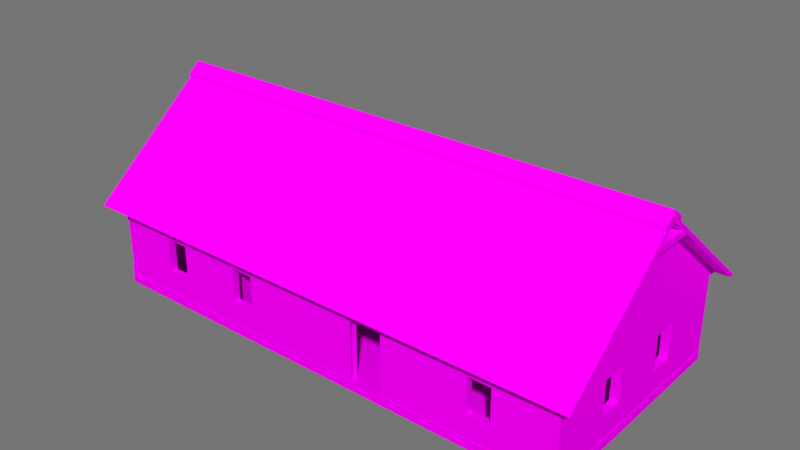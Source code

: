 # Source: VillageHouse5Export.blend  (saved by Blender 2.78.0; exported with 4.5.12 LTS)
import bpy
from mathutils import Matrix  # noqa: F401  (used for matrix-valued properties, if any)

bpy.ops.wm.read_factory_settings(use_empty=True)
scene = bpy.context.scene
scene.name = 'Scene'

# ---- collections
col_collection_1 = bpy.data.collections.new('Collection 1'); scene.collection.children.link(col_collection_1)

# ---- images (referenced by path relative to the original .blend; pixels are not part of the script)
import os
ASSET_DIR = os.environ.get("B2B_ASSET_DIR", "")  # directory of the original .blend (textures are referenced by path, not embedded)
HERE = os.path.dirname(os.path.abspath(__file__))  # packed textures are extracted next to this script under _unpacked/

def load_image(name, relpath, width, height, colorspace="sRGB"):
    """Load a texture the original file referenced (path relative to the .blend, or extracted next to this script)."""
    p = next((c for c in (os.path.join(HERE, relpath), os.path.join(ASSET_DIR, relpath)) if relpath and os.path.exists(c)), "")
    if p:
        img = bpy.data.images.load(p, check_existing=True)
        img.name = name
    else:  # same state as the original file: an image datablock whose file is absent (Cycles renders it pink)
        img = bpy.data.images.new(name, width, height)
        img.source = "FILE"
        img.filepath = "//" + (relpath or name)
    img.colorspace_settings.name = colorspace
    return img
img_villagestove3 = load_image('VillageStove3', 'VillageStove3.png', 1024, 1024, 'sRGB')
img_village5walls = load_image('Village5Walls', 'Village5Walls.png', 1024, 1024, 'sRGB')
img_village5roof = load_image('Village5Roof', 'Village5Roof.png', 1024, 1024, 'sRGB')
img_village5floor = load_image('Village5Floor', 'Village5Floor.png', 1024, 1024, 'sRGB')

# ---- materials (node trees are filled in below, after node groups)
mat_villagestove3 = bpy.data.materials.new('VillageStove3')
mat_villagestove3.alpha_threshold = 0.0
mat_villagestove3.roughness = 0.5
mat_villagehouse5walls = bpy.data.materials.new('VillageHouse5Walls')
mat_villagehouse5walls.alpha_threshold = 0.0
mat_villagehouse5walls.roughness = 0.5
mat_village5roof = bpy.data.materials.new('Village5Roof')
mat_village5roof.alpha_threshold = 0.0
mat_village5roof.roughness = 0.5
mat_village5floorfoundation = bpy.data.materials.new('Village5FloorFoundation')
mat_village5floorfoundation.alpha_threshold = 0.0
mat_village5floorfoundation.roughness = 0.5

# ---- material node trees
mat_villagestove3.use_nodes = True; mat_villagestove3.node_tree.nodes.clear()
_N = mat_villagestove3.node_tree.nodes; _L = mat_villagestove3.node_tree.links
n0 = _N.new('ShaderNodeOutputMaterial'); n0.name = 'Material Output'; n0.location = (300, 300)
n1 = _N.new('ShaderNodeBsdfDiffuse'); n1.name = 'Diffuse BSDF'; n1.location = (10, 300)
n2 = _N.new('ShaderNodeTexImage'); n2.name = 'Image Texture'; n2.location = (-190, 355)
n2.width = 140
n2.image = img_villagestove3
n3 = _N.new('ShaderNodeMapping'); n3.name = 'Mapping'; n3.location = (-490, 384)
n4 = _N.new('ShaderNodeTexCoord'); n4.name = 'Texture Coordinate'; n4.location = (-690, 367)
_L.new(n1.outputs[0], n0.inputs[0])
_L.new(n2.outputs[0], n1.inputs[0])
_L.new(n3.outputs[0], n2.inputs[0])
_L.new(n4.outputs[2], n3.inputs[0])
n0.is_active_output = True
mat_villagehouse5walls.use_nodes = True; mat_villagehouse5walls.node_tree.nodes.clear()
_N = mat_villagehouse5walls.node_tree.nodes; _L = mat_villagehouse5walls.node_tree.links
n0 = _N.new('ShaderNodeOutputMaterial'); n0.name = 'Material Output'; n0.location = (300, 300)
n1 = _N.new('ShaderNodeBsdfDiffuse'); n1.name = 'Diffuse BSDF'; n1.location = (10, 300)
n2 = _N.new('ShaderNodeTexImage'); n2.name = 'Image Texture'; n2.location = (-190, 355)
n2.width = 140
n2.image = img_village5walls
n3 = _N.new('ShaderNodeMapping'); n3.name = 'Mapping'; n3.location = (-490, 384)
n4 = _N.new('ShaderNodeTexCoord'); n4.name = 'Texture Coordinate'; n4.location = (-690, 367)
_L.new(n1.outputs[0], n0.inputs[0])
_L.new(n2.outputs[0], n1.inputs[0])
_L.new(n3.outputs[0], n2.inputs[0])
_L.new(n4.outputs[2], n3.inputs[0])
n0.is_active_output = True
mat_village5roof.use_nodes = True; mat_village5roof.node_tree.nodes.clear()
_N = mat_village5roof.node_tree.nodes; _L = mat_village5roof.node_tree.links
n0 = _N.new('ShaderNodeOutputMaterial'); n0.name = 'Material Output'; n0.location = (300, 300)
n1 = _N.new('ShaderNodeBsdfDiffuse'); n1.name = 'Diffuse BSDF'; n1.location = (10, 300)
n2 = _N.new('ShaderNodeTexImage'); n2.name = 'Image Texture'; n2.location = (-190, 355)
n2.width = 140
n2.image = img_village5roof
n3 = _N.new('ShaderNodeMapping'); n3.name = 'Mapping'; n3.location = (-490, 384)
n4 = _N.new('ShaderNodeTexCoord'); n4.name = 'Texture Coordinate'; n4.location = (-690, 367)
_L.new(n1.outputs[0], n0.inputs[0])
_L.new(n2.outputs[0], n1.inputs[0])
_L.new(n3.outputs[0], n2.inputs[0])
_L.new(n4.outputs[2], n3.inputs[0])
n0.is_active_output = True
mat_village5floorfoundation.use_nodes = True; mat_village5floorfoundation.node_tree.nodes.clear()
_N = mat_village5floorfoundation.node_tree.nodes; _L = mat_village5floorfoundation.node_tree.links
n0 = _N.new('ShaderNodeOutputMaterial'); n0.name = 'Material Output'; n0.location = (300, 300)
n1 = _N.new('ShaderNodeBsdfDiffuse'); n1.name = 'Diffuse BSDF'; n1.location = (10, 300)
n2 = _N.new('ShaderNodeTexImage'); n2.name = 'Image Texture'; n2.location = (-190, 355)
n2.width = 140
n2.image = img_village5floor
n3 = _N.new('ShaderNodeMapping'); n3.name = 'Mapping'; n3.location = (-490, 384)
n4 = _N.new('ShaderNodeTexCoord'); n4.name = 'Texture Coordinate'; n4.location = (-690, 367)
_L.new(n1.outputs[0], n0.inputs[0])
_L.new(n2.outputs[0], n1.inputs[0])
_L.new(n3.outputs[0], n2.inputs[0])
_L.new(n4.outputs[2], n3.inputs[0])
n0.is_active_output = True

# ---- world
world_world = bpy.data.worlds.new('World'); scene.world = world_world
world_world.color = (0.1789, 0.1789, 0.1789)
world_world.use_sun_shadow = False
world_world.sun_shadow_jitter_overblur = 0.0
world_world.cycles.sampling_method = 'MANUAL'

# ---- meshes
me_cube_002 = bpy.data.meshes.new('Cube.002')
me_cube_002.from_pydata([(0.3394, -0.6473, -1.246), (0.3394, 0.6473, -0.5737), (0.3394, 0.6473, -1.246), (0.3394, -0.6473, -0.5737), (-0.07944, -0.6473, -1.246), (-0.07944, 0.6473, -1.246), (-0.07944, 0.6473, -0.5737), (-0.07944, -0.6473, -0.5737), (-0.4201, 1.002, -1.662), (0.4201, 1.002, -1.662), (0.4201, -1.002, -1.662), (-0.4201, -1.002, -1.662), (-0.4201, -1.002, 0.2898), (-0.4201, 1.002, 0.2898), (0.4201, 1.002, 0.2898), (0.4201, -0.4085, -1.26), (0.4201, 0.4085, -0.4431), (0.4201, 0.4085, -1.26), (0.4201, -0.4085, -0.4431), (0.4201, -1.002, 0.2898), (-0.4201, -0.4668, 0.6446), (-0.4201, 0.4668, 0.6446), (0.4201, 0.4668, 0.6446), (0.4201, -0.4668, 0.6446), (-0.4201, -0.4668, 0.9243), (-0.4201, 0.4668, 0.9243), (0.4201, 0.4668, 0.9243), (0.4201, -0.4668, 0.9243), (0.4715, -0.3135, -1.165), (0.4715, 0.3135, -0.538), (0.4715, 0.3135, -1.165), (0.4715, -0.3135, -0.538), (0.4715, 0.4085, -0.4431), (0.4715, 0.4085, -1.26), (0.4715, -0.4085, -1.26), (0.4715, -0.4085, -0.4431), (0.3353, 0.3135, -0.538), (0.3353, 0.3135, -1.165), (0.3353, -0.3135, -1.165), (0.3353, -0.3135, -0.538)], [], [(4, 5, 6, 7), (0, 2, 5, 4), (3, 0, 4, 7), (2, 1, 6, 5), (8, 9, 10, 11), (9, 8, 13, 14), (17, 9, 14, 16), (18, 16, 14, 19), (11, 10, 19, 12), (14, 13, 21, 22), (19, 14, 22, 23), (12, 19, 23, 20), (22, 21, 25, 26), (23, 22, 26, 27), (20, 23, 27, 24), (25, 24, 27, 26), (15, 18, 19, 10), (15, 10, 9, 17), (16, 18, 35, 32), (17, 16, 32, 33), (18, 15, 34, 35), (15, 17, 33, 34), (29, 31, 39, 36), (29, 30, 33, 32), (30, 28, 34, 33), (31, 29, 32, 35), (28, 31, 35, 34), (30, 29, 36, 37), (31, 28, 38, 39), (28, 30, 37, 38)])
_uv = me_cube_002.uv_layers.new(name='Bake')
_uv.uv.foreach_set('vector', [0.09831, 0.667, 0.4014, 0.667, 0.4014, 0.8243, 0.09831, 0.8243, 0.8025, 0.4698, 0.8025, 0.7729, 0.7045, 0.7729, 0.7045, 0.4698, 0.0002451, 0.8243, 0.0002452, 0.667, 0.09831, 0.667, 0.09831, 0.8243, 0.4995, 0.667, 0.4995, 0.8243, 0.4014, 0.8243, 0.4014, 0.667, 0.8025, 0.4693, 0.6058, 0.4693, 0.6058, 0.0002451, 0.8025, 0.0002452, 0.0002452, 0.6665, 0.0002451, 0.4698, 0.4572, 0.4698, 0.4572, 0.6665, 0.5117, 0.3304, 0.6058, 0.4693, 0.1488, 0.4693, 0.3204, 0.3304, 0.3204, 0.1391, 0.3204, 0.3304, 0.1488, 0.4693, 0.1488, 0.0002453, 0.9998, 0.673, 0.803, 0.673, 0.803, 0.216, 0.9998, 0.216, 0.4572, 0.6665, 0.4572, 0.4698, 0.6075, 0.4698, 0.6075, 0.6665, 0.1488, 0.0002453, 0.1488, 0.4693, 0.06575, 0.344, 0.06575, 0.1255, 0.9998, 0.216, 0.803, 0.216, 0.803, 0.06575, 0.9998, 0.06575, 0.6075, 0.6665, 0.6075, 0.4698, 0.673, 0.4698, 0.673, 0.6665, 0.06575, 0.1255, 0.06575, 0.344, 0.0002451, 0.344, 0.0002451, 0.1255, 0.9998, 0.06575, 0.803, 0.06575, 0.803, 0.0002451, 0.9998, 0.0002451, 0.5, 0.8856, 0.5, 0.667, 0.6967, 0.667, 0.6967, 0.8856, 0.5117, 0.1391, 0.3204, 0.1391, 0.1488, 0.0002453, 0.6058, 0.0002451, 0.5117, 0.1391, 0.6058, 0.0002451, 0.6058, 0.4693, 0.5117, 0.3304, 0.9358, 0.6735, 0.9358, 0.8648, 0.9238, 0.8648, 0.9238, 0.6735, 0.7706, 0.7733, 0.7706, 0.9646, 0.7586, 0.9646, 0.7586, 0.7733, 0.1915, 0.891, 0.0002451, 0.891, 0.0002451, 0.879, 0.1915, 0.879, 0.8692, 0.6735, 0.8692, 0.8648, 0.8571, 0.8648, 0.8571, 0.6735, 0.9016, 0.6957, 0.9016, 0.8425, 0.8697, 0.8425, 0.8697, 0.6957, 0.7364, 0.9424, 0.7364, 0.7956, 0.7586, 0.7733, 0.7586, 0.9646, 0.8349, 0.8425, 0.8349, 0.6957, 0.8571, 0.6735, 0.8571, 0.8648, 0.9016, 0.8425, 0.9016, 0.6957, 0.9238, 0.6735, 0.9238, 0.8648, 0.02248, 0.8567, 0.1693, 0.8567, 0.1915, 0.879, 0.0002451, 0.879, 0.7364, 0.7956, 0.7364, 0.9424, 0.7045, 0.9424, 0.7045, 0.7956, 0.1693, 0.8567, 0.02248, 0.8567, 0.02248, 0.8248, 0.1693, 0.8248, 0.8349, 0.6957, 0.8349, 0.8425, 0.803, 0.8425, 0.803, 0.6957])
_uv.active_render = True
_uv = me_cube_002.uv_layers.new(name='Cubic')
_uv.uv.foreach_set('vector', [0.1757, 0.7081, 0.823, 0.7081, 0.823, 1.044, 0.1757, 1.044, 0.5002, 0.1757, 0.5002, 0.823, 0.2908, 0.823, 0.2908, 0.1757, 0.5002, 0.04416, 0.5002, -0.2919, 0.2908, -0.2919, 0.2908, 0.04416, 0.5002, 0.7081, 0.5002, 1.044, 0.2908, 1.044, 0.2908, 0.7081, 0.1204, 0.0001349, 0.5405, 0.0001349, 0.5405, -1.001, 0.1204, -1.001, 0.9374, -0.2813, 0.5173, -0.2813, 0.5173, 0.6946, 0.9374, 0.6946, 0.8834, -0.1268, 1.18, -0.3278, 1.18, 0.6481, 0.8834, 0.2817, 0.4749, 0.2831, 0.8834, 0.2831, 1.18, 0.6495, 0.1783, 0.6495, 0.9999, -0.2548, 1.42, -0.2548, 1.42, 0.7211, 0.9999, 0.7211, 0.3297, 0.8193, -0.09041, 0.8193, -0.09041, 0.3552, 0.3297, 0.3552, 0.1738, 0.6495, 1.175, 0.6495, 0.908, 0.8269, 0.4412, 0.8269, 1.001, 0.6306, 1.421, 0.6306, 1.421, 1.095, 1.001, 1.095, 0.5498, 0.7184, 0.1297, 0.7184, 0.1297, 0.8583, 0.5498, 0.8583, 0.4458, 0.83, 0.9125, 0.83, 0.9125, 0.9699, 0.4458, 0.9699, 0.9999, 0.9867, 1.42, 0.9867, 1.42, 1.127, 0.9999, 1.127, 0.1204, 0.7327, 0.1204, 0.2659, 0.5405, 0.2659, 0.5405, 0.7327, 0.4749, -0.1268, 0.4749, 0.2817, 0.1783, 0.6481, 0.1783, -0.3278, 0.4749, -0.1268, 0.1783, -0.3278, 1.18, -0.3278, 0.8834, -0.1268, 0.5405, 0.7036, 0.5405, 0.2951, 0.5662, 0.2951, 0.5662, 0.7036, 0.5405, 0.701, 0.5405, 1.109, 0.5662, 1.109, 0.5662, 0.701, 0.5405, 0.1095, 0.5405, -0.299, 0.5662, -0.299, 0.5662, 0.1095, 0.5405, 0.2951, 0.5405, 0.7036, 0.5662, 0.7036, 0.5662, 0.2951, 0.5662, 0.6561, 0.5662, 0.3426, 0.4981, 0.3426, 0.4981, 0.6561, 0.6561, 0.06199, 0.6561, -0.2515, 0.7036, -0.299, 0.7036, 0.1095, 0.6561, 0.7485, 0.3426, 0.7485, 0.2951, 0.701, 0.7036, 0.701, 0.3426, 0.06199, 0.6561, 0.06199, 0.7036, 0.1095, 0.2951, 0.1095, 0.3426, 0.7485, 0.3426, 1.062, 0.2951, 1.109, 0.2951, 0.701, 0.5662, 0.7485, 0.5662, 1.062, 0.4981, 1.062, 0.4981, 0.7485, 0.5662, 0.06199, 0.5662, -0.2515, 0.4981, -0.2515, 0.4981, 0.06199, 0.5662, 0.3426, 0.5662, 0.6561, 0.4981, 0.6561, 0.4981, 0.3426])
me_cube_002.materials.append(mat_villagestove3)
me_cube_002.use_remesh_preserve_volume = False
me_cube_002.use_remesh_preserve_attributes = False
me_cube_002.use_mirror_vertex_groups = False
me_cube_002.update()
me_cube_006 = bpy.data.meshes.new('Cube.006')
me_cube_006.from_pydata([(-8.0, -4.0, 2.028), (-8.0, -4.0, 0.341), (-6.848, -4.0, 1.0), (-7.119, -4.0, 0.8), (-8.0, -2.9, 0.7553), (-8.0, -2.66, 0.9883), (-8.0, -3.552, 0.445), (-8.0, -2.599, 1.228), (-8.0, -2.9, 1.502), (-8.0, -3.45, 1.864), (-7.453, -4.0, 0.6), (-7.71, -4.0, 0.4), (-6.95, -4.0, 1.47), (-7.475, -4.0, 1.887), (3.998, -4.0, 2.194), (9.0, -2.146e-06, 2.194), (-0.987, -4.0, 2.194), (9.0, 4.0, 2.194), (4.498, 4.0, 2.194), (-8.0, -4.0, 2.194), (-2.063e-05, 4.0, 2.194), (9.0, -4.0, 2.59), (-0.987, -4.0, 2.59), (9.0, 4.0, 2.59), (-3.993, -4.0, 2.59), (4.498, 4.0, 2.59), (-8.0, -4.0, 2.59), (-3.503, 4.0, 2.59), (-8.0, 4.0, 2.59), (-8.0, 7.153e-07, 2.59), (8.718, -3.749, 2.59), (3.998, -3.749, 2.59), (3.998, -4.0, 2.59), (9.0, -2.146e-06, 2.59), (8.718, 3.749, 2.59), (-3.993, -3.749, 2.59), (4.498, 3.749, 2.59), (-7.718, -3.749, 2.59), (-3.503, 3.749, 2.59), (-4.457e-05, 3.749, 2.59), (-2.063e-05, 4.0, 2.59), (3.998, -3.749, 0.8), (6.899, -3.749, 0.8), (8.718, -3.749, 0.8), (6.099, -3.749, 2.0), (6.899, -3.749, 2.0), (-0.9869, -3.749, 0.8), (-0.987, -3.749, 2.59), (3.107, -3.749, 0.8), (3.107, -3.749, 2.1), (2.006, -3.749, 2.1), (2.006, -3.749, 0.8), (8.718, -1.8, 2.0), (-2.101, -3.749, 0.8), (8.718, -2.146e-06, 2.59), (8.718, -2.384e-07, 0.8), (-2.901, -3.749, 0.8), (-3.993, -3.749, 0.8), (-2.901, -3.749, 2.0), (8.718, 3.749, 0.8), (-5.901, -3.749, 2.0), (-7.718, -3.749, 0.8), (6.301, 3.749, 0.8), (-7.718, -1.8, 2.0), (5.501, 3.749, 0.8), (4.498, 3.749, 0.8), (-7.718, 7.153e-07, 2.59), (-7.718, 1.192e-06, 0.8), (3.499, 3.749, 0.8), (-7.718, 1.0, 0.8), (-4.623e-05, 3.749, 0.8), (-7.718, 3.749, 0.8), (-7.718, 1.8, 0.8), (-7.718, 3.749, 2.59), (-5.401, 3.749, 0.8), (-5.401, 3.749, 2.0), (-2.401, 3.749, 2.0), (-3.503, 3.749, 0.8), (-2.401, 3.749, 0.8), (-4.601, 3.749, 2.0), (8.718, -1.8, 0.8), (6.099, -3.749, 0.8), (6.899, -4.0, 0.8), (6.899, -4.0, 2.0), (8.718, -1.0, 0.8), (8.718, -1.0, 2.0), (9.0, -1.8, 2.0), (9.0, -1.8, 0.8), (9.0, -4.0, 0.0), (3.998, -4.0, 0.0), (6.099, -4.0, 0.8), (6.099, -4.0, 2.0), (9.0, -4.0, 2.194), (9.0, -2.384e-07, 0.0), (9.0, -1.0, 0.8), (9.0, -1.0, 2.0), (3.107, -4.0, 0.0), (8.718, 1.0, 2.0), (8.718, 1.0, 0.8), (9.0, 4.0, 0.0), (-0.9869, -4.0, 0.0), (2.006, -4.0, 0.0), (2.006, -4.0, 2.1), (3.107, -4.0, 2.1), (-2.101, -3.749, 2.0), (-3.993, -4.0, 2.194), (8.718, 1.8, 2.0), (9.0, 1.0, 2.0), (9.0, 1.0, 0.8), (8.718, 1.8, 0.8), (4.498, 4.0, 0.0), (9.0, 1.8, 0.8), (9.0, 1.8, 2.0), (-2.101, -4.0, 0.8), (-2.101, -4.0, 2.0), (-3.993, -4.0, 0.0), (-2.901, -4.0, 2.0), (-2.206e-05, 4.0, 0.0), (5.501, 4.0, 0.8), (6.301, 4.0, 0.8), (5.501, 3.749, 2.0), (6.301, 3.749, 2.0), (6.301, 4.0, 2.0), (5.501, 4.0, 2.0), (-2.901, -4.0, 0.8), (-8.0, -4.0, 0.0), (-5.101, -3.749, 2.0), (-8.0, 7.153e-07, 2.194), (-5.901, -4.0, 2.0), (-5.101, -4.0, 2.0), (2.699, 3.749, 0.8), (-3.503, 4.0, 0.0), (2.699, 4.0, 0.8), (3.499, 4.0, 0.8), (-3.503, 4.0, 2.194), (2.699, 3.749, 2.0), (3.499, 3.749, 2.0), (2.699, 4.0, 2.0), (3.499, 4.0, 2.0), (-8.0, 1.192e-06, 0.0), (-5.901, -3.749, 0.8), (-5.101, -3.749, 0.8), (-5.901, -4.0, 0.8), (-5.101, -4.0, 0.8), (-7.718, -1.0, 2.0), (-8.0, 4.0, 2.194), (-8.0, -1.0, 2.0), (-8.0, -1.8, 2.0), (-1.601, 3.749, 0.8), (-8.0, 4.0, 0.0), (-2.401, 4.0, 0.8), (-1.601, 4.0, 0.8), (-1.601, 3.749, 2.0), (-1.601, 4.0, 2.0), (-2.401, 4.0, 2.0), (-7.718, -1.8, 0.8), (-7.718, -1.0, 0.8), (-8.0, -1.8, 0.8), (-8.0, -1.0, 0.8), (-7.718, 1.0, 2.0), (-7.718, 1.8, 2.0), (-8.0, 1.8, 2.0), (-8.0, 1.0, 2.0), (-4.601, 3.749, 0.8), (-5.401, 4.0, 0.8), (-4.601, 4.0, 0.8), (-4.601, 4.0, 2.0), (-5.401, 4.0, 2.0), (-8.0, 1.0, 0.8), (-8.0, 1.8, 0.8), (3.998, -3.749, 0.0), (8.718, -3.749, 0.0), (-0.9869, -3.749, 0.0), (3.107, -3.749, 0.0), (2.006, -3.749, 0.0), (8.718, -2.384e-07, 0.0), (-3.993, -3.749, 0.0), (8.718, 3.749, 0.0), (-7.718, -3.749, 0.0), (4.498, 3.749, 0.0), (-7.718, 1.192e-06, 0.0), (-4.623e-05, 3.749, 0.0), (-7.718, 3.749, 0.0), (-3.503, 3.749, 0.0), (-7.972, -2.665, 0.9883), (-7.972, -2.905, 0.7553), (-7.972, -3.455, 1.864), (-7.972, -3.98, 2.028), (-7.486, -3.98, 1.887), (-7.972, -3.98, 0.5484), (-7.972, -3.98, 0.341), (-7.128, -3.98, 0.8), (-6.857, -3.98, 1.0), (-7.972, -3.98, 1.645), (-7.972, -3.98, 1.097), (-7.972, -3.668, 0.631), (-7.972, -3.557, 0.445), (-7.972, -2.604, 1.228), (-7.972, -2.905, 1.502), (-7.464, -3.98, 0.6), (-7.72, -3.98, 0.4), (-6.959, -3.98, 1.47), (4.182, 3.773, 0.8), (4.182, 3.773, 2.59), (4.482, 3.773, 2.59), (4.482, 3.773, 0.8), (4.482, 0.4083, 0.8), (4.182, 0.4083, 0.8), (4.182, 0.4083, 2.1), (4.182, -0.6917, 2.1), (4.182, -0.6917, 0.8), (4.182, -3.791, 0.8), (4.182, -3.791, 2.59), (4.482, -3.791, 2.59), (4.482, -3.791, 0.8), (4.482, -0.6917, 0.8), (4.482, -0.6917, 2.1), (4.482, 0.4083, 2.1), (-3.186, -3.749, 0.8), (-3.186, -3.749, 2.59), (-3.486, -3.749, 2.59), (-3.486, -3.749, 0.8), (-3.486, 1.842, 0.8), (-3.186, 1.842, 0.8), (-3.186, 1.842, 2.1), (-3.186, 2.942, 2.1), (-3.186, 2.942, 0.8), (-3.186, 3.762, 0.8), (-3.186, 3.762, 2.59), (-3.486, 3.762, 2.59), (-3.486, 3.762, 0.8), (-3.486, 2.942, 0.8), (-3.486, 2.942, 2.1), (-3.486, 1.842, 2.1), (4.182, 3.773, 1.431e-06), (4.482, 3.773, 1.848e-06), (4.482, 0.4083, 6.557e-07), (4.182, 0.4083, 1.788e-07), (4.182, -0.6917, -1.788e-07), (4.182, -3.791, -1.311e-06), (4.482, -3.791, -8.941e-07), (4.482, -0.6917, 2.384e-07), (-3.186, -3.749, 0.0), (-3.486, -3.749, 0.0), (-3.486, 1.842, 1.073e-06), (-3.186, 1.842, 1.073e-06), (-3.186, 2.942, 1.252e-06), (-3.186, 3.762, 1.431e-06), (-3.486, 3.762, 1.431e-06), (-3.486, 2.942, 1.252e-06)], [], [(5, 4, 185, 184), (10, 3, 191, 199), (4, 6, 196, 185), (9, 8, 198, 186), (8, 7, 197, 198), (3, 2, 192, 191), (7, 5, 184, 197), (12, 13, 188, 201), (6, 1, 190, 196), (2, 12, 201, 192), (92, 15, 33, 21), (20, 134, 27, 40), (18, 20, 40, 25), (145, 127, 29, 28), (14, 92, 21, 32), (16, 14, 32, 22), (17, 18, 25, 23), (15, 17, 23, 33), (134, 145, 28, 27), (127, 19, 26, 29), (19, 105, 24, 26), (105, 16, 22, 24), (30, 31, 32, 21), (54, 30, 21, 33), (31, 47, 22, 32), (34, 54, 33, 23), (47, 35, 24, 22), (36, 34, 23, 25), (35, 37, 26, 24), (39, 36, 25, 40), (37, 66, 29, 26), (38, 39, 40, 27), (66, 73, 28, 29), (73, 38, 27, 28), (31, 44, 81, 41), (43, 42, 45, 30), (49, 31, 41, 48), (30, 45, 44, 31), (52, 80, 43, 30), (53, 104, 47, 46), (85, 52, 30, 54), (43, 171, 170, 41, 81, 42), (57, 176, 178, 61, 140, 141), (104, 58, 35, 47), (84, 85, 54, 55), (58, 56, 57, 35), (97, 98, 55, 54), (126, 35, 57, 141), (106, 97, 54, 34), (55, 175, 171, 43, 80, 84), (37, 35, 126, 60), (61, 178, 180, 67, 156, 155), (109, 106, 34, 59), (61, 37, 60, 140), (59, 34, 121, 62), (63, 37, 61, 155), (59, 177, 175, 55, 98, 109), (34, 36, 120, 121), (66, 37, 63, 144), (67, 180, 182, 71, 72, 69), (120, 36, 65, 64), (67, 66, 144, 156), (136, 68, 65, 36), (69, 159, 66, 67), (135, 136, 36, 39), (65, 179, 177, 59, 62, 64), (71, 182, 183, 77, 163, 74), (159, 160, 73, 66), (130, 135, 39, 70), (160, 72, 71, 73), (152, 148, 70, 39), (73, 71, 74, 75), (76, 152, 39, 38), (70, 181, 179, 65, 68, 130), (38, 73, 75, 79), (77, 183, 181, 70, 148, 78), (78, 76, 38, 77), (77, 38, 79, 163), (46, 47, 50, 174, 51), (47, 31, 49, 50), (45, 42, 82, 83), (86, 87, 80, 52), (90, 82, 42, 81), (44, 45, 83, 91), (88, 92, 83, 82), (84, 80, 87, 94), (95, 86, 52, 85), (92, 88, 87, 86), (89, 88, 82, 90), (91, 90, 81, 44), (14, 91, 83, 92), (85, 84, 94, 95), (94, 87, 88, 93), (95, 15, 92, 86), (102, 16, 100, 101), (89, 90, 91, 14), (107, 108, 98, 97), (95, 94, 93, 15), (108, 93, 99, 111), (107, 112, 17, 15), (113, 100, 16, 114), (104, 53, 113, 114), (116, 114, 16, 105), (112, 107, 97, 106), (108, 107, 15, 93), (109, 98, 108, 111), (118, 119, 99, 110), (111, 99, 17, 112), (122, 123, 18, 17), (124, 115, 100, 113), (124, 113, 53, 56), (58, 104, 114, 116), (128, 129, 105, 19), (124, 116, 105, 115), (106, 109, 111, 112), (64, 62, 119, 118), (110, 117, 132, 133), (123, 118, 110, 18), (119, 122, 17, 99), (137, 20, 18, 138), (123, 122, 121, 120), (142, 125, 115, 143), (116, 124, 56, 58), (60, 126, 129, 128), (127, 146, 147, 19), (115, 105, 129, 143), (122, 119, 62, 121), (120, 64, 118, 123), (130, 68, 133, 132), (117, 131, 150, 151), (18, 110, 133, 138), (117, 20, 137, 132), (20, 153, 154, 134), (137, 138, 136, 135), (157, 158, 139, 125), (142, 143, 141, 140), (126, 141, 143, 129), (128, 142, 140, 60), (144, 63, 147, 146), (127, 145, 161, 162), (158, 146, 127, 139), (138, 133, 68, 136), (135, 130, 132, 137), (78, 148, 151, 150), (131, 149, 164, 165), (20, 117, 151, 153), (134, 154, 150, 131), (166, 167, 145, 134), (154, 153, 152, 76), (139, 168, 169, 149), (158, 157, 155, 156), (63, 155, 157, 147), (146, 158, 156, 144), (160, 159, 162, 161), (139, 127, 162, 168), (149, 169, 161, 145), (153, 151, 148, 152), (76, 78, 150, 154), (74, 163, 165, 164), (134, 131, 165, 166), (149, 145, 167, 164), (167, 166, 79, 75), (169, 168, 69, 72), (159, 69, 168, 162), (161, 169, 72, 160), (166, 165, 163, 79), (75, 74, 164, 167), (14, 16, 102, 103), (89, 14, 103, 96), (46, 51, 174, 172), (48, 41, 170, 173), (46, 172, 176, 57, 56, 53), (9, 0, 19), (9, 147, 8), (8, 147, 7), (5, 7, 147, 157), (4, 5, 157), (157, 6, 4), (13, 0, 187, 188), (157, 125, 6), (1, 6, 125), (1, 11, 200, 190), (0, 13, 19), (13, 12, 128, 19), (12, 2, 142, 128), (2, 3, 142), (10, 142, 3), (11, 142, 10), (142, 11, 125), (1, 125, 11), (19, 147, 9), (198, 193, 187, 186), (199, 189, 190, 200), (184, 185, 198, 197), (195, 196, 190, 189), (198, 185, 194, 193), (195, 189, 194), (191, 194, 189, 199), (201, 188, 187, 193), (201, 193, 194, 191), (192, 201, 191), (195, 185, 196), (185, 195, 194), (11, 10, 199, 200), (0, 9, 186, 187), (221, 222, 244, 243), (203, 202, 207, 208), (203, 212, 213, 204), (213, 214, 215, 216), (205, 206, 236, 235), (231, 230, 248, 249), (223, 218, 242, 245), (228, 225, 226, 227), (220, 219, 228, 229), (229, 230, 231, 232), (227, 226, 246, 247), (211, 210, 238, 239), (207, 202, 234, 237), (215, 214, 240, 241), (220, 229, 232, 233), (221, 220, 233, 222), (218, 223, 224, 219), (219, 224, 225, 228), (212, 203, 208, 209), (211, 212, 209, 210), (205, 204, 217, 206), (204, 213, 216, 217)])
_uv = me_cube_006.uv_layers.new(name='Bake')
_uv.uv.foreach_set('vector', [0.1404, 0.4329, 0.132, 0.4522, 0.1312, 0.4507, 0.1393, 0.4322, 0.6642, 0.3803, 0.675, 0.3958, 0.6743, 0.3966, 0.6635, 0.3811, 0.132, 0.4522, 0.1085, 0.4786, 0.1079, 0.4768, 0.1312, 0.4507, 0.1127, 0.3611, 0.1324, 0.3894, 0.1315, 0.3907, 0.112, 0.3628, 0.1324, 0.3894, 0.1416, 0.4134, 0.1405, 0.4139, 0.1315, 0.3907, 0.675, 0.3958, 0.6836, 0.4124, 0.6827, 0.4127, 0.6743, 0.3966, 0.1416, 0.4134, 0.1404, 0.4329, 0.1393, 0.4322, 0.1405, 0.4139, 0.6788, 0.4497, 0.6589, 0.4786, 0.6582, 0.4777, 0.678, 0.449, 0.1085, 0.4786, 0.09278, 0.4896, 0.0931, 0.4872, 0.1079, 0.4768, 0.6836, 0.4124, 0.6788, 0.4497, 0.678, 0.449, 0.6827, 0.4127, 0.3728, 0.91, 0.5119, 0.91, 0.5119, 0.9376, 0.3728, 0.9376, 0.651, 0.9088, 0.5292, 0.9088, 0.5292, 0.8813, 0.651, 0.8813, 0.1808, 0.9376, 0.02439, 0.9376, 0.02439, 0.91, 0.1808, 0.91, 0.9371, 0.1807, 0.798, 0.1807, 0.798, 0.1531, 0.9371, 0.1531, 0.1977, 0.8813, 0.3716, 0.8813, 0.3716, 0.9088, 0.1977, 0.9088, 0.02439, 0.8813, 0.1977, 0.8813, 0.1977, 0.9088, 0.02439, 0.9088, 0.3373, 0.9376, 0.1808, 0.9376, 0.1808, 0.91, 0.3373, 0.91, 0.5119, 0.91, 0.651, 0.91, 0.651, 0.9376, 0.5119, 0.9376, 0.5292, 0.9088, 0.3728, 0.9088, 0.3728, 0.8813, 0.5292, 0.8813, 0.798, 0.1807, 0.659, 0.1807, 0.659, 0.1531, 0.798, 0.1531, 0.6869, 0.5163, 0.8263, 0.5163, 0.8263, 0.5438, 0.6869, 0.5438, 0.8263, 0.5163, 0.9308, 0.5163, 0.9308, 0.5438, 0.8263, 0.5438, 0.7103, 0.9563, 0.5461, 0.9563, 0.5461, 0.9388, 0.7201, 0.9388, 0.7761, 0.9771, 0.6458, 0.9771, 0.637, 0.9575, 0.7761, 0.9575, 0.5461, 0.9563, 0.3728, 0.9563, 0.3728, 0.9388, 0.5461, 0.9388, 0.9064, 0.9771, 0.7761, 0.9771, 0.7761, 0.9575, 0.9152, 0.9575, 0.6358, 0.997, 0.5313, 0.997, 0.5313, 0.9796, 0.6358, 0.9796, 0.8154, 0.1265, 0.9621, 0.1265, 0.9719, 0.1439, 0.8154, 0.1439, 0.5313, 0.997, 0.4018, 0.997, 0.392, 0.9796, 0.5313, 0.9796, 0.659, 0.1265, 0.8154, 0.1265, 0.8154, 0.1439, 0.659, 0.1439, 0.6458, 0.9783, 0.7761, 0.9783, 0.7761, 0.9979, 0.637, 0.9979, 0.8776, 0.9388, 0.9994, 0.9388, 0.9994, 0.9563, 0.8776, 0.9563, 0.7761, 0.9783, 0.9064, 0.9783, 0.9152, 0.9979, 0.7761, 0.9979, 0.731, 0.9388, 0.8776, 0.9388, 0.8776, 0.9563, 0.7213, 0.9563, 0.09152, 0.3469, 0.071, 0.4928, 0.02933, 0.4928, 0.02936, 0.3468, 0.0293, 0.6747, 0.02932, 0.5483, 0.07099, 0.5484, 0.09146, 0.6747, 0.07451, 0.285, 0.09152, 0.3469, 0.02936, 0.3468, 0.02937, 0.2849, 0.09146, 0.6747, 0.07099, 0.5484, 0.071, 0.4928, 0.09152, 0.3469, 0.4648, 0.04163, 0.4648, 0.1251, 0.3971, 0.1251, 0.3971, 0.0006, 0.2881, 0.8198, 0.2881, 0.7364, 0.3268, 0.6954, 0.3268, 0.8198, 0.4927, 0.04163, 0.4648, 0.04163, 0.3971, 0.0006, 0.5274, 0.0005998, 0.0293, 0.6747, 0.001516, 0.6747, 0.001573, 0.3468, 0.02936, 0.3468, 0.02933, 0.4928, 0.02932, 0.5483, 0.2223, 0.8198, 0.2223, 0.8755, 0.09278, 0.8755, 0.09278, 0.8198, 0.156, 0.8198, 0.1838, 0.8198, 0.2881, 0.7364, 0.2603, 0.7364, 0.2223, 0.6954, 0.3268, 0.6954, 0.4927, 0.1251, 0.4927, 0.04163, 0.5274, 0.0005998, 0.5274, 0.1251, 0.2603, 0.7364, 0.2603, 0.8198, 0.2223, 0.8198, 0.2223, 0.6954, 0.5622, 0.04163, 0.5622, 0.1251, 0.5274, 0.1251, 0.5274, 0.0005998, 0.1838, 0.7364, 0.2223, 0.6954, 0.2223, 0.8198, 0.1838, 0.8198, 0.59, 0.04163, 0.5622, 0.04163, 0.5274, 0.0005998, 0.6578, 0.0005998, 0.5274, 0.1251, 0.5274, 0.1807, 0.3971, 0.1807, 0.3971, 0.1251, 0.4648, 0.1251, 0.4927, 0.1251, 0.09278, 0.6954, 0.2223, 0.6954, 0.1838, 0.7364, 0.156, 0.7364, 0.09278, 0.5697, 0.09278, 0.5141, 0.2231, 0.5141, 0.2231, 0.5697, 0.1883, 0.5697, 0.1605, 0.5697, 0.59, 0.1251, 0.59, 0.04163, 0.6578, 0.0005998, 0.6578, 0.1251, 0.09278, 0.8198, 0.09278, 0.6954, 0.156, 0.7364, 0.156, 0.8198, 0.3959, 0.05623, 0.3959, 0.1807, 0.3118, 0.1397, 0.3118, 0.05623, 0.1605, 0.6531, 0.09278, 0.6942, 0.09278, 0.5697, 0.1605, 0.5697, 0.6578, 0.1251, 0.6578, 0.1807, 0.5274, 0.1807, 0.5274, 0.1251, 0.5622, 0.1251, 0.59, 0.1251, 0.3959, 0.1807, 0.2492, 0.1807, 0.284, 0.1397, 0.3118, 0.1397, 0.2231, 0.6942, 0.09278, 0.6942, 0.1605, 0.6531, 0.1883, 0.6531, 0.2231, 0.5697, 0.2231, 0.5141, 0.3534, 0.5141, 0.3534, 0.5697, 0.2857, 0.5697, 0.2579, 0.5697, 0.284, 0.1397, 0.2492, 0.1807, 0.2492, 0.05623, 0.284, 0.05623, 0.2231, 0.5697, 0.2231, 0.6942, 0.1883, 0.6531, 0.1883, 0.5697, 0.2144, 0.1397, 0.2144, 0.05623, 0.2492, 0.05623, 0.2492, 0.1807, 0.2579, 0.5697, 0.2579, 0.6531, 0.2231, 0.6942, 0.2231, 0.5697, 0.1866, 0.1397, 0.2144, 0.1397, 0.2492, 0.1807, 0.09278, 0.1807, 0.2492, 0.05623, 0.2492, 0.0005998, 0.3959, 0.0005999, 0.3959, 0.05623, 0.3118, 0.05623, 0.284, 0.05623, 0.3728, 0.3913, 0.3728, 0.3357, 0.5194, 0.3357, 0.5194, 0.3913, 0.4812, 0.3913, 0.4534, 0.3913, 0.2579, 0.6531, 0.2857, 0.6531, 0.3534, 0.6942, 0.2231, 0.6942, 0.1866, 0.05623, 0.1866, 0.1397, 0.09278, 0.1807, 0.09278, 0.05623, 0.2857, 0.6531, 0.2857, 0.5697, 0.3534, 0.5697, 0.3534, 0.6942, 0.5855, 0.4747, 0.5855, 0.3913, 0.6412, 0.3913, 0.6412, 0.5158, 0.3728, 0.5158, 0.3728, 0.3913, 0.4534, 0.3913, 0.4534, 0.4747, 0.5577, 0.4747, 0.5855, 0.4747, 0.6412, 0.5158, 0.5194, 0.5158, 0.09278, 0.05623, 0.09278, 0.0005999, 0.2492, 0.0005998, 0.2492, 0.05623, 0.2144, 0.05623, 0.1866, 0.05623, 0.5194, 0.5158, 0.3728, 0.5158, 0.4534, 0.4747, 0.4812, 0.4747, 0.5194, 0.3913, 0.5194, 0.3357, 0.6412, 0.3357, 0.6412, 0.3913, 0.5855, 0.3913, 0.5577, 0.3913, 0.5577, 0.3913, 0.5577, 0.4747, 0.5194, 0.5158, 0.5194, 0.3913, 0.5194, 0.3913, 0.5194, 0.5158, 0.4812, 0.4747, 0.4812, 0.3913, 0.02941, 0.0005998, 0.09158, 0.0006424, 0.07452, 0.2085, 0.003917, 0.2161, 0.03503, 0.2116, 0.09158, 0.0006424, 0.09152, 0.3469, 0.07451, 0.285, 0.07452, 0.2085, 0.9671, 0.7542, 0.9671, 0.6707, 0.9759, 0.6707, 0.9759, 0.7542, 0.9164, 0.8098, 0.9164, 0.7263, 0.9262, 0.7263, 0.9262, 0.8098, 0.0116, 0.85, 0.0116, 0.7944, 0.02034, 0.7944, 0.02034, 0.85, 0.9671, 0.8098, 0.9671, 0.7542, 0.9759, 0.7542, 0.9759, 0.8098, 0.44, 0.1819, 0.44, 0.3345, 0.367, 0.321, 0.367, 0.2375, 0.9262, 0.6707, 0.9262, 0.7263, 0.9164, 0.7263, 0.9164, 0.6707, 0.8985, 0.452, 0.8985, 0.5076, 0.8887, 0.5076, 0.8887, 0.452, 0.3728, 0.8233, 0.3728, 0.6707, 0.4493, 0.7263, 0.4493, 0.8098, 0.2661, 0.1819, 0.44, 0.1819, 0.367, 0.2375, 0.3392, 0.2375, 0.0116, 0.9335, 0.0116, 0.85, 0.02034, 0.85, 0.02034, 0.9335, 0.2661, 0.3345, 0.3392, 0.321, 0.367, 0.321, 0.44, 0.3345, 0.8887, 0.452, 0.8887, 0.3685, 0.8985, 0.3685, 0.8985, 0.452, 0.4771, 0.7263, 0.4493, 0.7263, 0.3728, 0.6707, 0.5119, 0.6707, 0.4771, 0.8098, 0.5119, 0.8233, 0.3728, 0.8233, 0.4493, 0.8098, 0.1969, 0.3279, 0.09278, 0.3345, 0.09278, 0.1819, 0.1969, 0.1819, 0.2661, 0.1819, 0.3392, 0.2375, 0.3392, 0.321, 0.2661, 0.3345, 0.9217, 0.5076, 0.9217, 0.4242, 0.9315, 0.4242, 0.9315, 0.5076, 0.4771, 0.8098, 0.4771, 0.7263, 0.5119, 0.6707, 0.5119, 0.8233, 0.5467, 0.7263, 0.5119, 0.6707, 0.651, 0.6707, 0.5745, 0.7263, 0.5467, 0.8098, 0.5745, 0.8098, 0.651, 0.8233, 0.5119, 0.8233, 0.8501, 0.4034, 0.8875, 0.3497, 0.8875, 0.497, 0.8501, 0.484, 0.9724, 0.452, 0.9724, 0.3685, 0.9812, 0.3685, 0.9812, 0.452, 0.8232, 0.484, 0.8501, 0.484, 0.8875, 0.497, 0.7865, 0.497, 0.9095, 0.452, 0.9095, 0.5076, 0.8997, 0.5076, 0.8997, 0.452, 0.5467, 0.7263, 0.5467, 0.8098, 0.5119, 0.8233, 0.5119, 0.6707, 0.9315, 0.3685, 0.9315, 0.4242, 0.9217, 0.4242, 0.9217, 0.3685, 0.5641, 0.6139, 0.5919, 0.6139, 0.6857, 0.6695, 0.5292, 0.6695, 0.5745, 0.7263, 0.651, 0.6707, 0.651, 0.8233, 0.5745, 0.8098, 0.5919, 0.5304, 0.5641, 0.5304, 0.5292, 0.517, 0.6857, 0.517, 0.8232, 0.4034, 0.7865, 0.3497, 0.8875, 0.3497, 0.8501, 0.4034, 0.9625, 0.4242, 0.9625, 0.3685, 0.9712, 0.3685, 0.9712, 0.4242, 0.9724, 0.5076, 0.9724, 0.452, 0.9812, 0.452, 0.9812, 0.5076, 0.7193, 0.488, 0.7479, 0.4862, 0.7865, 0.497, 0.6437, 0.5076, 0.8232, 0.4034, 0.8232, 0.484, 0.7865, 0.497, 0.7865, 0.3497, 0.8997, 0.452, 0.8997, 0.3685, 0.9095, 0.3685, 0.9095, 0.452, 0.956, 0.6707, 0.956, 0.7263, 0.9473, 0.7263, 0.9473, 0.6707, 0.5292, 0.6695, 0.3728, 0.6695, 0.4667, 0.6139, 0.4945, 0.6139, 0.5641, 0.5304, 0.5641, 0.6139, 0.5292, 0.6695, 0.5292, 0.517, 0.5919, 0.6139, 0.5919, 0.5304, 0.6857, 0.517, 0.6857, 0.6695, 0.4667, 0.5304, 0.3728, 0.517, 0.5292, 0.517, 0.4945, 0.5304, 0.9414, 0.452, 0.9414, 0.5076, 0.9327, 0.5076, 0.9327, 0.452, 0.7194, 0.4015, 0.6461, 0.3357, 0.7865, 0.3497, 0.7476, 0.4027, 0.9625, 0.5076, 0.9625, 0.4242, 0.9712, 0.4242, 0.9712, 0.5076, 0.9592, 0.6695, 0.9592, 0.6139, 0.968, 0.6139, 0.968, 0.6695, 0.2371, 0.348, 0.2023, 0.3588, 0.1737, 0.3566, 0.09415, 0.3357, 0.7865, 0.3497, 0.7865, 0.497, 0.7479, 0.4862, 0.7476, 0.4027, 0.9473, 0.8098, 0.9473, 0.7263, 0.956, 0.7263, 0.956, 0.8098, 0.9327, 0.452, 0.9327, 0.3685, 0.9414, 0.3685, 0.9414, 0.452, 0.9613, 0.3685, 0.9613, 0.4242, 0.9526, 0.4242, 0.9526, 0.3685, 0.7194, 0.3345, 0.5976, 0.3345, 0.6359, 0.2788, 0.6637, 0.2788, 0.5292, 0.517, 0.5292, 0.6695, 0.4945, 0.6139, 0.4945, 0.5304, 0.3728, 0.6695, 0.3728, 0.517, 0.4667, 0.5304, 0.4667, 0.6139, 0.7194, 0.1819, 0.6637, 0.1954, 0.6359, 0.1954, 0.5976, 0.1819, 0.958, 0.6139, 0.958, 0.6695, 0.9493, 0.6695, 0.9493, 0.6139, 0.1733, 0.4431, 0.2018, 0.442, 0.2371, 0.4956, 0.09376, 0.5129, 0.9373, 0.7263, 0.9373, 0.6707, 0.9461, 0.6707, 0.9461, 0.7263, 0.9592, 0.6139, 0.9592, 0.5304, 0.968, 0.5304, 0.968, 0.6139, 0.9373, 0.8098, 0.9373, 0.7263, 0.9461, 0.7263, 0.9461, 0.8098, 0.3618, 0.8098, 0.3618, 0.7542, 0.3716, 0.7542, 0.3716, 0.8098, 0.2371, 0.348, 0.3716, 0.348, 0.2976, 0.3611, 0.2707, 0.3611, 0.2018, 0.442, 0.2023, 0.3588, 0.2371, 0.348, 0.2371, 0.4956, 0.9526, 0.5076, 0.9526, 0.4242, 0.9613, 0.4242, 0.9613, 0.5076, 0.9493, 0.6139, 0.9493, 0.5304, 0.958, 0.5304, 0.958, 0.6139, 0.9779, 0.5304, 0.9779, 0.5861, 0.9692, 0.5861, 0.9692, 0.5304, 0.5976, 0.3345, 0.4412, 0.3345, 0.5316, 0.2788, 0.5594, 0.2788, 0.7194, 0.1819, 0.7194, 0.3345, 0.6637, 0.2788, 0.6637, 0.1954, 0.5976, 0.1819, 0.6359, 0.1954, 0.6359, 0.2788, 0.5976, 0.3345, 0.5594, 0.1954, 0.5316, 0.1954, 0.4412, 0.1819, 0.5976, 0.1819, 0.966, 0.7542, 0.966, 0.8098, 0.9572, 0.8098, 0.9572, 0.7542, 0.2371, 0.4956, 0.2707, 0.4418, 0.2976, 0.4418, 0.3716, 0.4956, 0.9107, 0.4242, 0.9107, 0.3685, 0.9205, 0.3685, 0.9205, 0.4242, 0.3618, 0.7542, 0.3618, 0.6707, 0.3716, 0.6707, 0.3716, 0.7542, 0.9107, 0.5076, 0.9107, 0.4242, 0.9205, 0.4242, 0.9205, 0.5076, 0.3546, 0.6531, 0.3546, 0.5975, 0.3644, 0.5975, 0.3644, 0.6531, 0.2371, 0.4956, 0.2371, 0.348, 0.2707, 0.3611, 0.2707, 0.4418, 0.3716, 0.4956, 0.2976, 0.4418, 0.2976, 0.3611, 0.3716, 0.348, 0.9692, 0.6695, 0.9692, 0.5861, 0.9779, 0.5861, 0.9779, 0.6695, 0.9572, 0.7542, 0.9572, 0.6707, 0.966, 0.6707, 0.966, 0.7542, 0.9514, 0.3685, 0.9514, 0.4242, 0.9426, 0.4242, 0.9426, 0.3685, 0.5976, 0.1819, 0.5976, 0.3345, 0.5594, 0.2788, 0.5594, 0.1954, 0.4412, 0.3345, 0.4412, 0.1819, 0.5316, 0.1954, 0.5316, 0.2788, 0.9361, 0.7542, 0.9361, 0.8098, 0.9274, 0.8098, 0.9274, 0.7542, 0.0005998, 0.85, 0.0005998, 0.7944, 0.0104, 0.7944, 0.0104, 0.85, 0.3546, 0.5975, 0.3546, 0.5141, 0.3644, 0.5141, 0.3644, 0.5975, 0.0005998, 0.9335, 0.0005998, 0.85, 0.0104, 0.85, 0.0104, 0.9335, 0.9426, 0.5076, 0.9426, 0.4242, 0.9514, 0.4242, 0.9514, 0.5076, 0.9274, 0.7542, 0.9274, 0.6707, 0.9361, 0.6707, 0.9361, 0.7542, 0.2661, 0.3345, 0.09278, 0.3345, 0.1969, 0.3279, 0.2351, 0.3279, 0.2661, 0.1819, 0.2661, 0.3345, 0.2351, 0.3279, 0.2351, 0.1819, 0.02941, 0.0005998, 0.03503, 0.2116, 0.003917, 0.2161, 0.0005998, 0.001973, 0.02937, 0.2849, 0.02936, 0.3468, 0.001573, 0.3468, 0.001584, 0.2849, 0.3268, 0.8198, 0.3268, 0.8755, 0.2223, 0.8755, 0.2223, 0.8198, 0.2603, 0.8198, 0.2881, 0.8198, 0.1127, 0.3611, 0.09379, 0.3466, 0.09415, 0.3357, 0.1127, 0.3611, 0.1737, 0.3566, 0.1324, 0.3894, 0.1324, 0.3894, 0.1737, 0.3566, 0.1416, 0.4134, 0.1404, 0.4329, 0.1416, 0.4134, 0.1737, 0.3566, 0.1733, 0.4431, 0.132, 0.4522, 0.1404, 0.4329, 0.1733, 0.4431, 0.1733, 0.4431, 0.1085, 0.4786, 0.132, 0.4522, 0.6589, 0.4786, 0.6424, 0.4966, 0.6428, 0.4944, 0.6582, 0.4777, 0.1733, 0.4431, 0.09376, 0.5129, 0.1085, 0.4786, 0.09278, 0.4896, 0.1085, 0.4786, 0.09376, 0.5129, 0.645, 0.3572, 0.6546, 0.3646, 0.6539, 0.3656, 0.6456, 0.3592, 0.6424, 0.4966, 0.6589, 0.4786, 0.6437, 0.5076, 0.6589, 0.4786, 0.6788, 0.4497, 0.7193, 0.488, 0.6437, 0.5076, 0.6788, 0.4497, 0.6836, 0.4124, 0.7194, 0.4015, 0.7193, 0.488, 0.6836, 0.4124, 0.675, 0.3958, 0.7194, 0.4015, 0.6642, 0.3803, 0.7194, 0.4015, 0.675, 0.3958, 0.6546, 0.3646, 0.7194, 0.4015, 0.6642, 0.3803, 0.7194, 0.4015, 0.6546, 0.3646, 0.6461, 0.3357, 0.645, 0.3572, 0.6461, 0.3357, 0.6546, 0.3646, 0.09415, 0.3357, 0.1737, 0.3566, 0.1127, 0.3611, 0.01107, 0.7566, 0.04843, 0.7666, 0.04843, 0.7932, 0.03019, 0.7818, 0.07046, 0.6939, 0.05281, 0.6903, 0.05281, 0.6759, 0.06154, 0.68, 0.002735, 0.7209, 0.01107, 0.7047, 0.01107, 0.7566, 0.0005998, 0.7376, 0.03761, 0.6961, 0.03373, 0.6831, 0.04843, 0.6759, 0.04843, 0.6903, 0.01107, 0.7566, 0.01107, 0.7047, 0.04843, 0.7285, 0.04843, 0.7666, 0.03761, 0.6961, 0.04843, 0.6903, 0.04843, 0.7285, 0.08214, 0.7078, 0.05281, 0.7285, 0.05281, 0.6903, 0.07046, 0.6939, 0.08801, 0.7544, 0.0697, 0.7834, 0.05281, 0.7932, 0.05281, 0.7666, 0.08801, 0.7544, 0.05281, 0.7666, 0.05281, 0.7285, 0.08214, 0.7078, 0.09158, 0.7217, 0.08801, 0.7544, 0.08214, 0.7078, 0.03761, 0.6961, 0.01107, 0.7047, 0.03373, 0.6831, 0.01107, 0.7047, 0.03761, 0.6961, 0.04843, 0.7285, 0.6546, 0.3646, 0.6642, 0.3803, 0.6635, 0.3811, 0.6539, 0.3656, 0.09379, 0.3466, 0.1127, 0.3611, 0.112, 0.3628, 0.09405, 0.3489, 0.7206, 0.1819, 0.9149, 0.1819, 0.9149, 0.2375, 0.7206, 0.2375, 0.9152, 0.7964, 0.9152, 0.9209, 0.7982, 0.9209, 0.7982, 0.8305, 0.6358, 0.9784, 0.3728, 0.9784, 0.3728, 0.9575, 0.6358, 0.9575, 0.6522, 0.7952, 0.6522, 0.6707, 0.7599, 0.6707, 0.7599, 0.7611, 0.8376, 0.3345, 0.7206, 0.3345, 0.7206, 0.2788, 0.8376, 0.2788, 0.328, 0.6954, 0.3565, 0.6954, 0.3565, 0.751, 0.328, 0.751, 0.5672, 0.8801, 0.3728, 0.8801, 0.3728, 0.8245, 0.5672, 0.8245, 0.9201, 0.1253, 0.8916, 0.09116, 0.8916, 0.0007613, 0.9201, 0.0007811, 0.7206, 0.2776, 0.7206, 0.2568, 0.9817, 0.2568, 0.9817, 0.2776, 0.9481, 0.545, 0.9481, 0.6695, 0.9196, 0.6695, 0.9196, 0.5791, 0.3565, 0.8078, 0.328, 0.8078, 0.328, 0.7522, 0.3565, 0.7522, 0.2638, 0.9388, 0.3716, 0.9388, 0.3716, 0.9944, 0.2638, 0.9944, 0.8388, 0.2788, 0.9557, 0.2788, 0.9557, 0.3345, 0.8388, 0.3345, 0.2626, 0.9944, 0.1549, 0.9944, 0.1549, 0.9388, 0.2626, 0.9388, 0.6869, 0.545, 0.9481, 0.545, 0.9196, 0.5791, 0.8813, 0.5791, 0.6869, 0.6695, 0.6869, 0.545, 0.8813, 0.5791, 0.8813, 0.6695, 0.659, 0.0005998, 0.8534, 0.000734, 0.8533, 0.09113, 0.659, 0.1251, 0.659, 0.1251, 0.8533, 0.09113, 0.8916, 0.09116, 0.9201, 0.1253, 0.6522, 0.7964, 0.9152, 0.7964, 0.7982, 0.8305, 0.7599, 0.8305, 0.6522, 0.9209, 0.6522, 0.7964, 0.7599, 0.8305, 0.7599, 0.9209, 0.9152, 0.6707, 0.9152, 0.7952, 0.7982, 0.7611, 0.7982, 0.6707, 0.9152, 0.7952, 0.6522, 0.7952, 0.7599, 0.7611, 0.7982, 0.7611])
_uv.active_render = True
_uv = me_cube_006.uv_layers.new(name='Cubic')
_uv.uv.foreach_set('vector', [0.417, 0.8877, 0.417, 0.7941, 0.4225, 0.7921, 0.4225, 0.8857, 0.6067, 0.5326, 0.672, 0.5326, 0.6703, 0.5405, 0.6046, 0.5405, 0.417, 0.7941, 0.417, 0.5396, 0.4225, 0.5376, 0.4225, 0.7921, 0.5, 0.7473, 0.5, 0.9621, 0.5056, 0.9601, 0.5056, 0.7454, 0.417, 0.7941, 0.417, 0.9117, 0.4225, 0.9097, 0.4225, 0.7921, 0.672, 0.5326, 0.725, 0.5326, 0.7233, 0.5405, 0.6703, 0.5405, 0.5, 0.5592, 0.5, 0.4657, 0.5056, 0.4657, 0.5056, 0.5592, 0.3144, 0.5326, 0.212, 0.5326, 0.2099, 0.5405, 0.3127, 0.5405, 0.5, 0.7076, 0.5, 0.5326, 0.5056, 0.5405, 0.5056, 0.7056, 0.3364, 1.251, 0.3364, 1.435, 0.3404, 1.435, 0.3404, 1.251, -0.06395, 0.8485, 0.7227, 0.8485, 0.7227, 1.004, -0.06395, 1.004, 0.992, 0.8485, 0.3032, 0.8485, 0.3032, 1.004, 0.992, 1.004, -0.5773, 0.8485, -1.462, 0.8485, -1.462, 1.004, -0.5773, 1.004, 0.5436, 1.851, -0.2431, 1.851, -0.2431, 2.007, 0.5436, 2.007, 1.677, 1.848, 2.661, 1.848, 2.661, 2.004, 1.677, 2.004, 0.6962, 1.849, 1.677, 1.849, 1.677, 2.005, 0.6962, 2.005, 1.875, 0.8485, 0.9892, 0.8485, 0.9892, 1.004, 1.875, 1.004, 0.7249, 0.8463, 1.512, 0.8463, 1.512, 1.002, 0.7249, 1.002, 0.3086, 0.8485, -0.5759, 0.8485, -0.5759, 1.004, 0.3086, 1.004, -0.2454, 1.855, -1.032, 1.855, -1.032, 2.011, -0.2454, 2.011, -0.6803, 1.85, 0.1078, 1.85, 0.1078, 2.006, -0.6803, 2.006, 0.1044, 1.85, 0.6955, 1.85, 0.6955, 2.006, 0.1044, 2.006, 0.6789, 0.2056, -0.5012, 0.2056, -0.5011, 0.07982, 0.7493, 0.07982, 0.6789, 0.07982, 0.6789, -1.794, 0.7493, -1.92, 0.7493, 0.07982, 0.4988, 0.2056, -0.7474, 0.2056, -0.7474, 0.07982, 0.4989, 0.07982, 0.6789, 0.9541, 0.6789, -0.9202, 0.7493, -0.9202, 0.7493, 1.08, 0.2526, 0.2056, -0.4988, 0.2056, -0.4988, 0.07982, 0.2526, 0.07982, 0.6239, 0.9541, 1.679, 0.9541, 1.749, 1.08, 0.6239, 1.08, 0.5012, 0.2056, -0.4302, 0.2056, -0.5007, 0.07982, 0.5012, 0.07982, 0.4993, 0.9541, 1.624, 0.9541, 1.624, 1.08, 0.4993, 1.08, 0.5698, 0.2056, 0.5698, 2.08, 0.4993, 2.08, 0.4993, 0.07982, 0.6237, 0.9541, 1.499, 0.9541, 1.499, 1.08, 0.6237, 1.08, 0.5698, 0.07982, 0.5698, 1.954, 0.4993, 2.08, 0.4993, 0.07982, 0.5698, 0.9541, 1.624, 0.9541, 1.624, 1.08, 0.4993, 1.08, 0.4977, 0.795, 1.548, 0.5, 1.548, -0.1, 0.4977, -0.1, 0.8578, 0.9, -0.05173, 0.9, -0.05173, 1.5, 0.8578, 1.795, 0.05207, 0.55, 0.4977, 0.795, 0.4977, -0.1, 0.05207, -0.1, 0.8578, 0.795, -0.05173, 0.5, -0.4517, 0.5, -1.502, 0.795, 0.1798, 0.5, 0.1798, -0.1, -0.7944, -0.1, -0.7944, 0.795, 0.4483, 0.9, 0.4483, 1.5, 1.005, 1.795, 1.005, 0.9, 0.5798, 0.5, 0.1798, 0.5, -0.7944, 0.795, 1.08, 0.795, 0.4488, 0.05294, 0.4488, 0.4529, 1.226, 0.4529, 1.226, 0.05294, 0.8798, 0.05294, 0.7482, 0.05294, 0.5658, 0.05294, 0.5658, 0.4529, 1.179, 0.4529, 1.179, 0.05294, 0.8798, 0.05294, 0.7482, 0.05294, 0.4483, 0.5, 0.04827, 0.5, -0.4977, 0.795, 1.005, 0.795, 0.5798, 0.9, 0.5798, 1.5, 1.08, 1.795, 1.08, 0.9, 0.04827, 0.5, 0.04827, -0.1, -0.4977, -0.1, -0.4977, 0.795, 0.5798, 0.5, 0.5798, -0.1, 0.07982, -0.1, 0.07982, 0.795, 0.9483, 0.5, 1.502, 0.795, 1.502, -0.1, 0.9483, -0.1, 0.9798, 0.5, 0.5798, 0.5, 0.07982, 0.795, 1.954, 0.795, 0.7049, 0.05294, 0.7049, 0.4529, 1.322, 0.4529, 1.322, 0.05294, 1.001, 0.05294, 0.8694, 0.05294, 0.6396, 0.795, 2.502, 0.795, 1.948, 0.5, 1.548, 0.5, 0.6635, 0.05294, 0.6635, 0.4529, 0.04666, 0.4529, 0.04666, 0.05294, 0.2112, 0.05294, 0.3429, 0.05294, 0.9798, 0.9, 0.9798, 1.5, 1.954, 1.795, 1.954, 0.9, 0.6396, 0.9, 0.6396, 1.795, 1.548, 1.5, 1.548, 0.9, 0.8578, 0.9, 0.8578, 1.795, -0.3511, 1.5, -0.3511, 0.9, 0.1798, 0.5, -0.7944, 0.795, -0.7944, -0.1, 0.1798, -0.1, 0.4171, 0.05294, 0.4171, 0.4529, 1.034, 0.4529, 1.034, 0.05294, 0.8694, 0.05294, 0.7378, 0.05294, 0.8578, 0.795, -1.252, 0.795, -0.7511, 0.5, -0.3511, 0.5, 0.07982, 0.795, -1.794, 0.795, -0.8202, 0.5, -0.4202, 0.5, 0.7049, 0.05294, 0.7049, 0.4529, 0.08805, 0.4529, 0.08805, 0.05294, 0.4087, 0.05294, 0.5403, 0.05294, 0.2489, 0.5, -0.2523, 0.795, -0.2523, -0.1, 0.2489, -0.1, 0.07982, 0.9, 0.07982, 1.795, -0.4202, 1.5, -0.4202, 0.9, 0.2483, 0.5, 0.2483, -0.1, 0.7477, -0.1, 0.7477, 0.795, 0.5798, 0.9, 0.5798, 1.5, 0.07982, 1.795, 0.07982, 0.9, 0.8483, 0.5, 1.248, 0.5, 1.748, 0.795, -0.5013, 0.795, 0.4851, 0.05294, 0.4851, 0.4529, -0.2094, 0.4529, -0.2094, 0.05294, 0.1885, 0.05294, 0.3201, 0.05294, 0.5206, 0.05294, 0.5206, 0.4529, -0.173, 0.4529, -0.173, 0.05294, 0.00768, 0.05294, 0.1393, 0.05294, 0.5798, 0.5, 0.9798, 0.5, 1.954, 0.795, 0.07982, 0.795, 0.8483, 0.9, 0.8483, 1.5, -0.5013, 1.795, -0.5013, 0.9, 0.9798, 0.5, 0.9798, -0.1, 1.954, -0.1, 1.954, 0.795, 0.6981, 0.5, 0.6981, -0.1, 1.499, -0.1, 1.499, 0.795, 0.6396, 0.795, 0.6396, -0.1, 1.798, -0.1, 1.798, 0.5, 0.2981, 0.5, 0.6981, 0.5, 1.499, 0.795, -0.2526, 0.795, 0.567, 0.05294, 0.567, 0.4529, -0.1731, 0.4529, -0.1731, 0.05294, -0.008771, 0.05294, 0.1229, 0.05294, 0.7474, 0.795, -1.36, 0.795, -0.2017, 0.5, 0.1983, 0.5, 0.4852, 0.05294, 0.4852, 0.4529, -0.09118, 0.4529, -0.09118, 0.05294, 0.1723, 0.05294, 0.3039, 0.05294, 0.2981, 0.9, 0.2981, 1.5, -0.2526, 1.795, -0.2526, 0.9, 0.7474, 0.9, 0.7474, 1.795, 0.1983, 1.5, 0.1983, 0.9, 0.005216, 0.9, 0.005215, 1.795, 1.502, 1.55, 1.502, 0.5, 1.502, 0.9, 0.005215, 0.795, 2.498, 0.795, 2.052, 0.55, 1.502, 0.55, 0.3806, 0.7723, 0.3806, 0.3003, 0.3312, 0.3003, 0.3312, 0.7723, 0.6926, 0.7723, 0.6926, 0.3003, 0.6371, 0.3003, 0.6371, 0.7723, 0.5154, 0.4417, 0.6727, 0.4417, 0.6727, 0.5406, 0.5154, 0.5406, 0.5154, 0.5406, 0.6727, 0.5406, 0.6727, 0.4417, 0.5154, 0.4417, 2.659, 0.9864, 2.659, 1.849, 2.246, 1.773, 2.246, 1.301, 0.6371, 0.8351, 0.6371, 0.5204, 0.6926, 0.5204, 0.6926, 0.8351, 0.6926, 0.8351, 0.6926, 0.5204, 0.6371, 0.5204, 0.6371, 0.8351, -0.06395, 0.8485, -0.06395, -0.01438, 0.3687, 0.3003, 0.3687, 0.7723, 1.677, 0.9864, 2.661, 0.9864, 2.247, 1.301, 2.09, 1.301, 0.3312, 0.7723, 0.3312, 0.3003, 0.3806, 0.3003, 0.3806, 0.7723, 1.677, 1.848, 2.09, 1.772, 2.247, 1.772, 2.661, 1.848, 0.6371, 0.7723, 0.6371, 0.3003, 0.6926, 0.3003, 0.6926, 0.7723, 0.5278, 0.2992, 0.3705, 0.2992, -0.06217, -0.01551, 0.7245, -0.01551, 0.5278, 0.7723, 0.7245, 0.8485, -0.06217, 0.8485, 0.3705, 0.7723, 1.284, 1.812, 0.6955, 1.849, 0.6955, 0.9858, 1.284, 0.9858, 1.677, 0.9864, 2.09, 1.301, 2.09, 1.773, 1.677, 1.849, 0.6926, 0.7723, 0.6926, 0.3003, 0.6371, 0.3003, 0.6371, 0.7723, 0.5278, 0.7723, 0.5278, 0.3003, 0.7245, -0.01438, 0.7245, 0.8485, 0.9215, 0.297, 0.7249, -0.01765, 1.512, -0.01765, 1.079, 0.297, 0.9215, 0.7701, 1.079, 0.7701, 1.512, 0.8463, 0.7249, 0.8463, 0.4761, 1.301, 0.6951, 0.9864, 0.6951, 1.849, 0.4761, 1.773, 0.3806, 0.7723, 0.3806, 0.3003, 0.3312, 0.3003, 0.3312, 0.7723, 0.3187, 1.772, 0.4761, 1.772, 0.6951, 1.848, 0.1041, 1.848, 0.6926, 1.15, 0.6926, 0.8351, 0.6371, 0.8351, 0.6371, 1.15, 0.9215, 0.297, 0.9215, 0.769, 0.7249, 0.8452, 0.7249, -0.01765, 0.6371, 1.15, 0.6371, 0.8351, 0.6926, 0.8351, 0.6926, 1.15, 1.187, 0.3003, 1.344, 0.3003, 1.875, -0.01438, 0.9896, -0.01438, 1.079, 0.297, 1.512, -0.01765, 1.512, 0.8452, 1.079, 0.769, 1.344, 0.7723, 1.187, 0.7723, 0.9896, 0.8485, 1.875, 0.8485, 0.3187, 1.301, 0.1041, 0.9864, 0.6951, 0.9864, 0.4761, 1.301, 0.3187, 0.4417, 0.4761, 0.4417, 0.4761, 0.5406, 0.3187, 0.5406, 0.3187, 0.5406, 0.4761, 0.5406, 0.4761, 0.4417, 0.3187, 0.4417, -0.2697, 1.774, -0.1124, 1.774, 0.1055, 1.85, -0.6826, 1.85, 0.3187, 1.301, 0.3187, 1.773, 0.1041, 1.849, 0.1041, 0.9864, 0.6371, 0.7723, 0.6371, 0.3003, 0.6926, 0.3003, 0.6926, 0.7723, 0.3977, 1.129, 0.555, 1.129, 0.555, 1.228, 0.3977, 1.228, -0.5773, -0.01438, -1.462, -0.01438, -0.931, 0.3003, -0.7737, 0.3003, 1.187, 0.7723, 1.187, 0.3003, 0.9896, -0.01438, 0.9896, 0.8485, 1.344, 0.3003, 1.344, 0.7723, 1.875, 0.8485, 1.875, -0.01438, -0.9304, 0.7692, -1.461, 0.8454, -0.5766, 0.8454, -0.7731, 0.7692, 0.3977, 0.4417, 0.555, 0.4417, 0.555, 0.3428, 0.3977, 0.3428, -0.2697, 1.301, -0.6826, 0.9864, 0.1055, 0.9864, -0.1124, 1.301, 0.3312, 0.7723, 0.3312, 0.3003, 0.3806, 0.3003, 0.3806, 0.7723, 0.5154, 0.5406, 0.6727, 0.5406, 0.6727, 0.4417, 0.5154, 0.4417, -0.2454, 1.855, -0.4421, 1.778, -0.5994, 1.778, -1.032, 1.855, 0.1052, 0.9864, 0.1052, 1.849, -0.1128, 1.773, -0.1128, 1.301, 0.3312, 0.7723, 0.3312, 0.3003, 0.2817, 0.3003, 0.2817, 0.7723, 0.675, 0.7723, 0.675, 0.3003, 0.7245, 0.3003, 0.7245, 0.7723, 0.6334, 1.129, 0.7907, 1.129, 0.7907, 1.228, 0.6334, 1.228, 0.992, -0.01559, 0.3032, -0.01559, 0.5198, 0.2991, 0.6771, 0.2991, -0.5773, 0.8485, -0.5773, -0.01438, -0.7737, 0.3003, -0.7737, 0.7723, -1.462, -0.02053, -1.462, 0.8423, -0.931, 0.7661, -0.931, 0.2941, 0.992, 0.8485, 0.6771, 0.7723, 0.5198, 0.7723, 0.3032, 0.8485, 0.6334, 0.4417, 0.7907, 0.4417, 0.7907, 0.3428, 0.6334, 0.3428, -0.5983, 1.306, -0.4409, 1.306, -0.2443, 0.991, -1.031, 0.991, 0.5154, 0.4417, 0.6727, 0.4417, 0.6727, 0.5406, 0.5154, 0.5406, 0.3806, 0.7723, 0.3806, 0.3003, 0.3312, 0.3003, 0.3312, 0.7723, 0.3312, 0.7723, 0.3312, 0.3003, 0.3806, 0.3003, 0.3806, 0.7723, 0.5513, 0.8351, 0.5513, 0.5204, 0.4959, 0.5204, 0.4959, 0.8351, -0.2431, 1.854, 0.5436, 1.854, 0.1109, 1.778, -0.0464, 1.778, -0.4409, 1.306, -0.4409, 1.778, -0.2443, 1.854, -0.2443, 0.991, 0.3312, 0.7723, 0.3312, 0.3003, 0.2817, 0.3003, 0.2817, 0.7723, 0.675, 0.7723, 0.675, 0.3003, 0.7245, 0.3003, 0.7245, 0.7723, 0.417, 1.129, 0.5744, 1.129, 0.5744, 1.228, 0.417, 1.228, 0.3086, -0.01559, -0.5759, -0.01559, -0.06474, 0.2991, 0.09259, 0.2991, 0.992, 0.8485, 0.992, -0.01438, 0.6771, 0.3003, 0.6771, 0.7723, 0.3058, 0.8485, 0.5225, 0.7723, 0.5225, 0.3003, 0.3058, -0.01438, 0.09259, 0.7723, -0.06474, 0.7723, -0.5759, 0.8485, 0.3086, 0.8485, 0.417, 0.4417, 0.5744, 0.4417, 0.5744, 0.3428, 0.417, 0.3428, -0.2431, 0.991, -0.0464, 1.306, 0.1109, 1.306, 0.5436, 0.991, 0.4959, 0.8351, 0.4959, 0.5204, 0.5513, 0.5204, 0.5513, 0.8351, 0.5513, 0.7723, 0.5513, 0.3003, 0.4959, 0.3003, 0.4959, 0.7723, 0.4959, 0.7723, 0.4959, 0.3003, 0.5513, 0.3003, 0.5513, 0.7723, 0.5513, 1.15, 0.5513, 0.8351, 0.4959, 0.8351, 0.4959, 1.15, -0.2431, 0.991, -0.2431, 1.854, -0.0464, 1.778, -0.0464, 1.306, 0.5436, 0.991, 0.1109, 1.306, 0.1109, 1.778, 0.5436, 1.854, 0.3312, 0.7723, 0.3312, 0.3003, 0.2817, 0.3003, 0.2817, 0.7723, 0.675, 0.7723, 0.675, 0.3003, 0.7245, 0.3003, 0.7245, 0.7723, 0.6137, 1.129, 0.7711, 1.129, 0.7711, 1.228, 0.6137, 1.228, 0.3086, 0.8485, 0.3086, -0.01438, 0.09259, 0.3003, 0.09259, 0.7723, -0.5771, -0.01753, -0.5771, 0.8453, -0.06595, 0.7691, -0.06595, 0.2971, 0.6137, 0.4417, 0.7711, 0.4417, 0.7711, 0.3428, 0.6137, 0.3428, 0.4959, 1.15, 0.4959, 0.8351, 0.5513, 0.8351, 0.5513, 1.15, 0.5513, 0.7723, 0.5513, 0.3003, 0.4959, 0.3003, 0.4959, 0.7723, 0.4959, 0.7723, 0.4959, 0.3003, 0.5513, 0.3003, 0.5513, 0.7723, 0.3312, 0.7723, 0.3312, 0.3003, 0.2817, 0.3003, 0.2817, 0.7723, 0.675, 0.7723, 0.675, 0.3003, 0.7245, 0.3003, 0.7245, 0.7723, 1.675, 1.849, 0.6949, 1.849, 1.284, 1.812, 1.5, 1.812, 1.675, 0.9872, 1.675, 1.85, 1.5, 1.813, 1.5, 0.9872, 0.7294, 0.05294, 0.2368, 0.05294, 0.2368, 0.4529, 0.7294, 0.4529, 0.714, 0.05294, 0.5673, 0.05294, 0.5673, 0.4529, 0.714, 0.4529, 0.7294, 0.05294, 0.7294, 0.4529, 1.224, 0.4529, 1.224, 0.05294, 1.044, 0.05294, 0.9127, 0.05294, -0.9233, 1.722, -1.031, 1.786, -1.031, 1.851, -0.9227, 1.722, -0.6005, 1.775, -0.8153, 1.581, -0.8161, 1.581, -0.6014, 1.775, -0.7573, 1.474, -0.7685, 1.378, -0.7565, 1.472, -0.6005, 1.773, -0.6005, 1.305, -0.8151, 1.287, -0.7683, 1.378, -0.6003, 1.304, -0.6, 1.304, -0.9421, 1.166, -0.8148, 1.287, 0.6025, 0.5326, 0.5, 0.5326, 0.5056, 0.5405, 0.6004, 0.5405, -0.6011, 1.303, -1.031, 0.9904, -0.9431, 1.164, -1.031, 1.125, -0.9433, 1.165, -1.031, 0.9917, 0.5, 0.5326, 0.5566, 0.5326, 0.5546, 0.5405, 0.5056, 0.5405, -0.6816, 1.785, -0.5791, 1.73, -0.6816, 1.85, -0.5791, 1.73, -0.4766, 1.567, -0.2717, 1.774, -0.6816, 1.85, -0.4764, 1.564, -0.4564, 1.381, -0.2715, 1.303, -0.2715, 1.771, -0.4565, 1.379, -0.5095, 1.301, -0.2717, 1.301, -0.573, 1.224, -0.2699, 1.302, -0.5077, 1.302, -0.624, 1.144, -0.2708, 1.3, -0.574, 1.222, -0.2736, 1.298, -0.6268, 1.142, -0.6834, 0.9857, -0.6827, 1.121, -0.6827, 0.9882, -0.626, 1.144, -1.03, 1.853, -0.6005, 1.777, -0.9227, 1.724, 0.5674, 1.253, 0.2924, 1.324, 0.2924, 1.515, 0.4299, 1.434, 0.1201, 0.8043, -0.01658, 0.7786, -0.01658, 0.6748, 0.05595, 0.7043, 0.6248, 0.9941, 0.5649, 0.8777, 0.5649, 1.251, 0.6402, 1.114, 0.3677, 0.8155, 0.4019, 0.7225, 0.2899, 0.6705, 0.2899, 0.7742, 0.5674, 1.253, 0.5673, 0.8792, 0.2924, 1.05, 0.2924, 1.324, 0.3677, 0.8155, 0.2899, 0.7742, 0.2899, 1.048, 0.2037, 0.9043, -0.01658, 1.053, -0.01658, 0.7786, 0.1201, 0.8043, 0.2478, 1.238, 0.1166, 1.447, -0.01458, 1.517, -0.01458, 1.326, 0.2478, 1.238, -0.01458, 1.326, -0.01458, 1.052, 0.2057, 0.9034, 0.276, 1.004, 0.2503, 1.239, 0.2081, 0.9043, 0.3677, 0.8155, 0.5649, 0.8777, 0.4019, 0.7225, 0.5649, 0.8777, 0.3677, 0.8155, 0.2899, 1.048, 0.5566, 0.5326, 0.6067, 0.5326, 0.6046, 0.5405, 0.5546, 0.5405, 0.5, 0.5326, 0.5, 0.7473, 0.5056, 0.7454, 0.5056, 0.5405, 0.6331, 0.5517, -0.7646, 0.5517, -0.7646, 0.9517, 0.6331, 0.9517, 0.6644, 0.795, 0.6644, -0.1, -0.9794, -0.1, -0.9794, 0.55, 0.5449, 0.9665, 0.5449, -2.816, 0.6199, -2.816, 0.6199, 0.9665, -0.09997, 0.795, -0.09996, -0.1, 1.414, -0.1, 1.414, 0.55, 0.2526, 0.5517, 1.094, 0.5517, 1.094, 0.9517, 0.2526, 0.9517, 0.4604, 0.5517, 0.2554, 0.5517, 0.2554, 0.9517, 0.4604, 0.9517, 0.7354, 0.5517, 2.133, 0.5517, 2.133, 0.9517, 0.7354, 0.9517, 0.659, 0.795, 0.2583, 0.55, 0.2583, -0.1, 0.659, -0.1, 0.6278, 0.2056, 0.7028, 0.2056, 0.7028, 3.961, 0.6278, 3.961, 0.659, 0.795, 0.659, -0.1, 0.2583, -0.1, 0.2583, 0.55, 0.2554, 0.5517, 0.4604, 0.5517, 0.4604, 0.9517, 0.2554, 0.9517, 0.6438, 0.5517, -0.1311, 0.5517, -0.1311, 0.9517, 0.6438, 0.9517, 0.5939, 0.5517, -0.2474, 0.5517, -0.2474, 0.9517, 0.5939, 0.9517, 0.3689, 0.5517, 1.144, 0.5517, 1.144, 0.9517, 0.3689, 0.9517, -0.07906, 0.795, 3.59, 0.795, 3.189, 0.55, 2.652, 0.55, -0.07906, 0.9, -0.07906, 1.795, 2.652, 1.55, 2.652, 0.9, -0.07906, 0.9, 2.652, 0.9, 2.652, 1.55, -0.07906, 1.795, -0.07906, 0.795, 2.652, 0.55, 3.189, 0.55, 3.59, 0.795, -0.09997, 0.795, 3.595, 0.795, 1.952, 0.55, 1.414, 0.55, -0.09996, 0.9, -0.09997, 1.795, 1.414, 1.55, 1.414, 0.9, 0.6644, 0.9, 0.6644, 1.795, -0.9794, 1.55, -0.9794, 0.9, 0.6644, 0.795, -3.031, 0.795, -1.517, 0.55, -0.9794, 0.55])
me_cube_006.materials.append(mat_villagehouse5walls)
me_cube_006.use_remesh_preserve_volume = False
me_cube_006.use_remesh_preserve_attributes = False
me_cube_006.use_mirror_vertex_groups = False
me_cube_006.update()
me_cube_033 = bpy.data.meshes.new('Cube.033')
me_cube_033.from_pydata([(9.512, -0.4099, 3.504), (9.512, -1.158e-07, 3.84), (9.512, 0.4099, 3.504), (9.512, 0.4099, 3.354), (-8.512, -4.509, -0.0006784), (-8.512, 4.509, -0.0006784), (-8.512, -1.195e-07, 3.69), (9.512, -1.195e-07, 3.69), (-8.512, -4.286, 0.002035), (-8.512, 4.286, 0.002035), (-8.512, -1.195e-07, 3.509), (9.512, -4.286, 0.0006784), (9.512, 4.286, 0.0006784), (9.512, -1.195e-07, 3.509), (-8.512, 0.4099, 3.504), (-8.512, -1.158e-07, 3.84), (-8.512, -0.4099, 3.504), (9.012, -4.286, 0.0006784), (9.012, 4.286, 0.0006784), (9.012, -1.195e-07, 3.509), (-8.012, 4.286, 0.002035), (-8.479, -0.6441, 2.99), (-8.479, -0.9105, 2.776), (-8.479, 0.6404, 2.99), (-8.479, 0.9069, 2.776), (-7.979, -0.6441, 2.99), (-7.979, -0.9105, 2.776), (-7.979, 0.6404, 2.99), (-7.979, 0.9069, 2.776), (9.487, -0.6441, 2.99), (9.487, -0.9105, 2.776), (9.487, 0.6404, 2.99), (9.487, 0.9069, 2.776), (8.987, -0.6441, 2.99), (8.987, -0.9105, 2.776), (8.987, 0.6404, 2.99), (8.987, 0.9069, 2.776), (-8.012, -4.286, 0.002035), (-8.012, -1.195e-07, 3.509), (9.512, -4.509, 0.0006784), (9.512, 4.509, 0.0006784), (9.512, -0.4099, 3.354), (-8.512, -0.4099, 3.354), (-8.512, 0.4099, 3.354)], [], [(3, 43, 14, 2), (42, 41, 0, 16), (1, 15, 16, 0), (2, 14, 15, 1), (6, 42, 16, 15), (43, 6, 15, 14), (7, 3, 2, 1), (41, 7, 1, 0), (7, 13, 12, 40, 3), (41, 39, 11, 13, 7), (6, 10, 8, 4, 42), (43, 5, 9, 10, 6), (12, 13, 19, 18), (13, 11, 17, 19), (8, 10, 38, 37), (10, 9, 20, 38), (21, 23, 24, 22), (23, 21, 25, 27), (28, 26, 22, 24), (29, 30, 32, 31), (31, 35, 33, 29), (36, 32, 30, 34), (19, 17, 18), (38, 20, 37), (41, 42, 4, 39), (40, 5, 43, 3)])
_uv = me_cube_033.uv_layers.new(name='Bake')
_uv.uv.foreach_set('vector', [0.9971, 0.007987, 0.9971, 0.9882, 0.982, 0.9883, 0.982, 0.008106, 0.9188, 0.9884, 0.9188, 0.008224, 0.9339, 0.008106, 0.9339, 0.9883, 0.9579, 0.008106, 0.9579, 0.9883, 0.9339, 0.9883, 0.9339, 0.008106, 0.982, 0.008106, 0.982, 0.9883, 0.9579, 0.9883, 0.9579, 0.008106, 0.8772, 0.4341, 0.8772, 0.4705, 0.8702, 0.464, 0.8702, 0.4276, 0.8772, 0.4134, 0.8772, 0.4498, 0.8702, 0.4563, 0.8702, 0.4199, 0.863, 0.4499, 0.863, 0.4135, 0.87, 0.42, 0.87, 0.4564, 0.863, 0.4706, 0.863, 0.4342, 0.87, 0.4276, 0.87, 0.464, 0.863, 0.4499, 0.8545, 0.442, 0.8545, 0.06128, 0.8631, 0.04939, 0.863, 0.4135, 0.863, 0.4706, 0.8631, 0.8347, 0.8545, 0.8228, 0.8545, 0.442, 0.863, 0.4342, 0.8772, 0.4341, 0.8857, 0.442, 0.8857, 0.8226, 0.8772, 0.8347, 0.8772, 0.4705, 0.8772, 0.4134, 0.8772, 0.04927, 0.8857, 0.06128, 0.8857, 0.442, 0.8772, 0.4498, 0.8545, 0.06128, 0.8545, 0.442, 0.8242, 0.442, 0.8242, 0.06128, 0.8545, 0.442, 0.8545, 0.8228, 0.8242, 0.8228, 0.8242, 0.442, 0.8857, 0.8226, 0.8857, 0.442, 0.916, 0.442, 0.916, 0.8226, 0.8857, 0.442, 0.8857, 0.06128, 0.916, 0.06128, 0.916, 0.442, 0.7243, 0.9023, 0.8156, 0.9023, 0.8345, 0.9285, 0.7054, 0.9285, 0.8156, 0.9023, 0.7243, 0.9023, 0.7243, 0.8412, 0.8156, 0.8412, 0.8345, 0.9897, 0.7054, 0.9897, 0.7054, 0.9285, 0.8345, 0.9285, 0.6136, 0.102, 0.5947, 0.07574, 0.7238, 0.07574, 0.7049, 0.102, 0.7049, 0.102, 0.7049, 0.1631, 0.6136, 0.1631, 0.6136, 0.102, 0.7238, 0.01459, 0.7238, 0.07574, 0.5947, 0.07574, 0.5947, 0.01459, 0.816, 0.6689, 0.596, 0.9891, 0.596, 0.3487, 0.5978, 0.3373, 0.8177, 0.01703, 0.8177, 0.6575, 0.5883, 0.98, 0.007555, 0.98, 0.007554, 0.4902, 0.5883, 0.4903, 0.5883, 0.4899, 0.007554, 0.4899, 0.007562, 0.00014, 0.5883, 0.0002118])
_uv.active_render = True
_uv = me_cube_033.uv_layers.new(name='UVMap.001')
_uv.uv.foreach_set('vector', [0.2544, 0.4751, -9.257, 0.475, -9.257, 0.55, 0.2544, 0.5501, 0.7428, 0.475, 10.25, 0.4751, 10.25, 0.5501, 0.7428, 0.55, 0.2544, 0.07982, -9.257, 0.07982, -9.257, -0.1251, 0.2544, -0.1251, 0.2544, 0.2848, -9.257, 0.2848, -9.257, 0.07982, 0.2544, 0.07982, 0.07982, 0.6427, -0.1251, 0.475, -0.1251, 0.55, 0.07982, 0.7177, 0.2848, 0.475, 0.07982, 0.6427, 0.07982, 0.7177, 0.2848, 0.55, 0.07982, 0.6427, 0.2848, 0.4751, 0.2848, 0.5501, 0.07982, 0.7177, 0.8749, 0.4751, 1.08, 0.6427, 1.08, 0.7177, 0.8749, 0.5501, -0.2494, -0.274, -0.1926, -0.344, 2.577, -0.3554, 2.664, -0.285, 0.01546, -0.275, 1.144, -0.2837, -1.504, -0.2744, -1.418, -0.3455, 1.352, -0.3542, 1.409, -0.2846, 0.4092, -0.28, 0.3521, -0.3497, -2.417, -0.3495, -2.504, -0.2797, 0.1444, -0.2799, 0.01528, -0.2831, 2.664, -0.2758, 2.577, -0.3458, -0.1923, -0.3534, -0.2496, -0.2838, 0.2544, 0.2226, 0.2544, -1.92, 0.004435, -1.92, 0.004435, 0.2226, 0.2544, 0.07982, 0.2544, -2.063, 0.004435, -2.063, 0.004435, 0.07982, 0.7428, 0.937, 0.7428, 3.08, 0.9928, 3.08, 0.9928, 0.937, 0.7428, 0.07982, 0.7428, 2.223, 0.9928, 2.223, 0.9928, 0.07982, 0.7578, 0.293, 1.4, 0.293, 1.533, 0.1858, 0.6245, 0.1858, 0.759, 0.4, 0.759, -0.2422, 1.009, -0.2422, 1.009, 0.4, 0.008984, 0.5333, 0.008984, -0.3755, -0.241, -0.3755, -0.241, 0.5333, 0.7578, 0.293, 0.6245, 0.1858, 1.533, 0.1858, 1.4, 0.293, 0.2421, 0.4, -0.007865, 0.4, -0.007865, -0.2422, 0.2421, -0.2422, 0.9921, 0.5333, 1.242, 0.5333, 1.242, -0.3755, 0.9921, -0.3755, 0.07982, 0.4901, -2.063, -1.264, 2.223, -1.264, 0.05638, 0.5057, 2.199, -1.248, -2.086, -1.248, 7.972, 4.855, -1.54, 4.855, -1.54, 2.904, 7.972, 2.904, -1.543, 2.933, 7.968, 2.933, 7.968, 4.884, -1.543, 4.884])
me_cube_033.materials.append(mat_village5roof)
me_cube_033.use_remesh_preserve_volume = False
me_cube_033.use_remesh_preserve_attributes = False
me_cube_033.use_mirror_vertex_groups = False
me_cube_033.update()
me_cube_010 = bpy.data.meshes.new('Cube.010')
me_cube_010.from_pydata([(-7.812, 3.809, 0.171), (8.812, -3.809, 0.171), (-7.812, 0.0, 0.171), (8.812, 0.0, 0.171), (-8.012, -4.009, -0.171), (-7.812, -3.809, 0.171), (-8.012, 4.009, -0.171), (9.012, -4.009, -0.171), (9.012, 4.009, -0.171), (8.812, 3.809, 0.171), (-8.012, -4.009, 0.171), (-8.012, 4.009, 0.171), (9.012, 4.009, 0.171), (9.012, -4.009, 0.171), (-4.768e-07, 4.009, -0.171), (4.768e-07, 4.009, 0.171), (4.768e-07, -4.009, -0.171), (-4.768e-07, -4.009, 0.171), (4.768e-07, 3.809, 0.171), (-4.768e-07, -3.809, 0.171), (-8.012, 0.0, -0.171), (-8.012, 0.0, 0.171), (9.012, 0.0, -0.171), (9.012, 0.0, 0.171)], [], [(20, 21, 11, 6), (19, 5, 10, 17), (22, 23, 13, 7), (11, 15, 14, 6), (2, 0, 11, 21), (13, 17, 16, 7), (3, 1, 13, 23), (0, 18, 15, 11), (18, 9, 12, 15), (19, 18, 0, 5), (1, 9, 18, 19), (16, 17, 10, 4), (14, 15, 12, 8), (9, 3, 23, 12), (5, 2, 21, 10), (8, 12, 23, 22), (4, 10, 21, 20), (19, 17, 13, 1)])
_uv = me_cube_010.uv_layers.new(name='Bake')
_uv.uv.foreach_set('vector', [0.6464, 0.4968, 0.6676, 0.4968, 0.6676, 0.7451, 0.6464, 0.7451, 0.6803, 0.4964, 0.6803, 0.01258, 0.6927, 0.000194, 0.6927, 0.4964, 0.7139, 0.7451, 0.6927, 0.7451, 0.6927, 0.4968, 0.7139, 0.4968, 0.6588, 0.4964, 0.6588, 0.000194, 0.6799, 0.0001941, 0.6799, 0.4964, 0.6799, 0.4968, 0.6799, 0.7327, 0.6676, 0.7451, 0.6676, 0.4968, 0.6248, 0.5584, 0.6248, 0.000194, 0.646, 0.000194, 0.646, 0.5584, 0.6803, 0.7451, 0.6803, 0.5092, 0.6927, 0.4968, 0.6927, 0.7451, 0.6464, 0.484, 0.6464, 0.0001941, 0.6588, 0.000194, 0.6588, 0.4964, 0.612, 0.0001941, 0.612, 0.546, 0.5997, 0.5584, 0.5997, 0.0001941, 0.0001942, 0.9998, 0.000194, 0.5002, 0.5125, 0.5002, 0.5125, 0.9998, 0.0001941, 0.4998, 0.000194, 0.000194, 0.5781, 0.0001942, 0.5781, 0.4998, 0.7139, 0.4964, 0.6927, 0.4964, 0.6927, 0.000194, 0.7139, 0.0001941, 0.5785, 0.000194, 0.5997, 0.0001941, 0.5997, 0.5584, 0.5785, 0.5584, 0.7143, 0.2361, 0.7143, 0.000194, 0.7267, 0.000194, 0.7267, 0.2485, 0.7479, 0.2613, 0.7479, 0.4972, 0.7355, 0.4972, 0.7355, 0.2489, 0.7479, 0.2485, 0.7267, 0.2485, 0.7267, 0.000194, 0.7479, 0.0001941, 0.7143, 0.2489, 0.7355, 0.2489, 0.7355, 0.4972, 0.7143, 0.4972, 0.6124, 0.000194, 0.6248, 0.000194, 0.6248, 0.5584, 0.6124, 0.546])
_uv.active_render = True
_uv = me_cube_010.uv_layers.new(name='Cubic')
_uv.uv.foreach_set('vector', [0.07982, 0.4711, 0.07982, 0.6421, 2.084, 0.6421, 2.084, 0.4711, 0.4987, 0.3158, -3.407, 0.3158, -3.507, 0.2159, 0.4987, 0.2159, 0.07982, 0.4711, 0.07982, 0.6421, -1.925, 0.6421, -1.925, 0.4711, 0.4927, 0.6421, 4.499, 0.6421, 4.499, 0.4711, 0.4927, 0.4711, 0.5926, 0.2204, 0.5926, 2.125, 0.4927, 2.225, 0.4927, 0.2204, 0.004728, 0.6421, -4.501, 0.6421, -4.501, 0.4711, 0.004728, 0.4711, 0.9048, 0.2204, 0.9048, -1.684, 1.005, -1.784, 1.005, 0.2204, 0.5926, 1.125, 4.499, 1.125, 4.499, 1.225, 0.4927, 1.225, 0.4987, 1.125, 4.905, 1.125, 5.005, 1.225, 0.4987, 1.225, 0.4987, 0.1752, 0.4987, 3.984, -3.407, 3.984, -3.407, 0.1752, 0.9048, 0.1752, 0.9048, 3.984, -3.501, 3.984, -3.501, 0.1752, 0.4987, 0.4711, 0.4987, 0.6421, -3.507, 0.6421, -3.507, 0.4711, 0.4987, 0.4711, 0.4987, 0.6421, 5.005, 0.6421, 5.005, 0.4711, 0.9048, 1.125, 0.9048, -0.7796, 1.005, -0.7796, 1.005, 1.225, 0.5926, 0.3158, 0.5926, 2.22, 0.4927, 2.22, 0.4927, 0.2159, 0.08441, 0.4711, 0.08441, 0.6421, -1.92, 0.6421, -1.92, 0.4711, 0.07523, 0.4711, 0.07523, 0.6421, 2.08, 0.6421, 2.08, 0.4711, 0.4987, 0.3158, 0.4987, 0.2159, 5.005, 0.2159, 4.905, 0.3158])
me_cube_010.materials.append(mat_village5floorfoundation)
me_cube_010.use_remesh_preserve_volume = False
me_cube_010.use_remesh_preserve_attributes = False
me_cube_010.use_mirror_vertex_groups = False
me_cube_010.update()

# ---- objects
ob_stove3 = bpy.data.objects.new('Stove3', me_cube_002)
ob_wall = bpy.data.objects.new('Wall', me_cube_006)
ob_roof = bpy.data.objects.new('Roof', me_cube_033)
ob_floorfoundation = bpy.data.objects.new('FloorFoundation', me_cube_010)

# ---- transforms, parenting, visibility, modifiers, constraints
ob_stove3.location = (-2.808, -2.001, 1.662)
ob_stove3.lock_rotations_4d = False
ob_stove3.empty_display_type = 'ARROWS'
ob_stove3.show_wire = True
ob_stove3.show_all_edges = True
ob_stove3.lineart.crease_threshold = 0.0
ob_wall.location = (-0.002618, -0.8404, 0.0)
ob_wall.lock_rotations_4d = False
ob_wall.empty_display_type = 'ARROWS'
ob_wall.show_wire = True
ob_wall.show_all_edges = True
ob_wall.lineart.crease_threshold = 0.0
ob_roof.location = (-0.002802, -0.8404, 2.596)
ob_roof.show_wire = True
ob_roof.lineart.crease_threshold = 0.0
ob_floorfoundation.location = (-0.002618, -0.8404, -0.1681)
ob_floorfoundation.lineart.crease_threshold = 0.0

# ---- collection membership
col_collection_1.objects.link(ob_stove3)
col_collection_1.objects.link(ob_wall)
col_collection_1.objects.link(ob_roof)
col_collection_1.objects.link(ob_floorfoundation)

# ---- scene / render settings (as saved in the file)
scene.frame_start = 1; scene.frame_end = 250; scene.frame_set(1)
scene.render.engine = 'CYCLES'
scene.render.resolution_percentage = 50
scene.render.fps = 30
scene.render.dither_intensity = 0.0
scene.cycles.use_denoising = False
scene.cycles.samples = 128
scene.cycles.sampling_pattern = 'TABULATED_SOBOL'
scene.cycles.light_sampling_threshold = 0.0
scene.cycles.use_adaptive_sampling = False
scene.cycles.use_light_tree = False
scene.cycles.blur_glossy = 0.0
scene.cycles.sample_clamp_indirect = 0.0
scene.cycles.bake_type = 'ENVIRONMENT'
scene.view_settings.view_transform = 'Standard'
bpy.context.view_layer.update()

# ---- added for rendering (the .blend has no active camera and no usable light): camera, sun
cam_auto = bpy.data.cameras.new('AutoCamera')
cam_auto.lens = 50.0
cam_auto.sensor_width = 36.0
cam_auto.clip_end = 1000.0
ob_auto_camera = bpy.data.objects.new('AutoCamera', cam_auto)
scene.collection.objects.link(ob_auto_camera)
ob_auto_camera.location = (20.1692, -24.4467, 18.7858)
ob_auto_camera.rotation_euler = (1.09748, -7.21219e-08, 0.694738)
scene.camera = ob_auto_camera
light_auto_sun = bpy.data.lights.new('AutoSun', 'SUN')
light_auto_sun.energy = 3.0
light_auto_sun.angle = 0.0523599
ob_auto_sun = bpy.data.objects.new('AutoSun', light_auto_sun)
scene.collection.objects.link(ob_auto_sun)
ob_auto_sun.rotation_euler = (0.872665, 0.174533, 0.523599)
bpy.context.view_layer.update()
